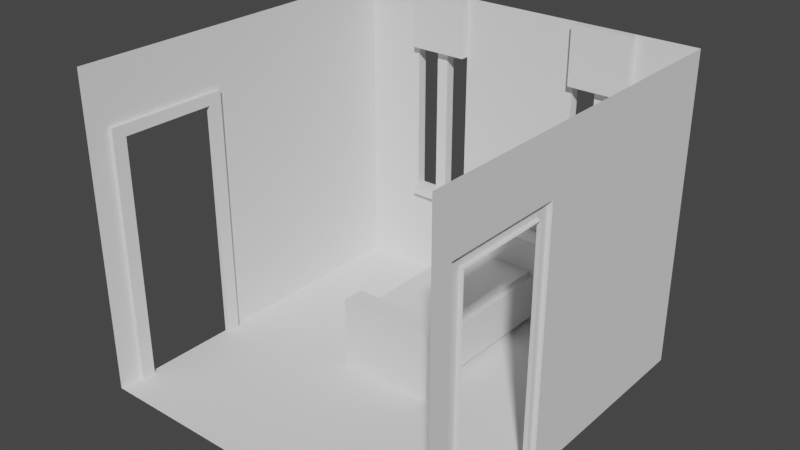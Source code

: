 # Source: test_room.blend  (saved by Blender 2.93.21; exported with 4.5.12 LTS)
import bpy
from mathutils import Matrix  # noqa: F401  (used for matrix-valued properties, if any)

bpy.ops.wm.read_factory_settings(use_empty=True)
scene = bpy.context.scene
scene.name = 'Scene'

# ---- collections
col_collection = bpy.data.collections.new('Collection'); scene.collection.children.link(col_collection)

# ---- world
world_world = bpy.data.worlds.new('World'); scene.world = world_world
world_world.use_nodes = True; world_world.node_tree.nodes.clear()
_N = world_world.node_tree.nodes; _L = world_world.node_tree.links
n0 = _N.new('ShaderNodeOutputWorld'); n0.name = 'World Output'; n0.location = (300, 300)
n1 = _N.new('ShaderNodeBackground'); n1.name = 'Background'; n1.location = (10, 300)
n1.inputs[0].default_value = (0.05088, 0.05088, 0.05088, 1.0)
_L.new(n1.outputs[0], n0.inputs[0])
n0.is_active_output = True
world_world.color = (0.05088, 0.05088, 0.05088)
world_world.use_sun_shadow = False
world_world.sun_shadow_jitter_overblur = 0.0

# ---- meshes
me_cube_004 = bpy.data.meshes.new('Cube.004')
me_cube_004.from_pydata([(-0.54, -0.1237, 2.98e-07), (-0.54, -0.1237, 0.78), (-0.54, 0.1237, 2.98e-07), (-0.54, 0.1237, 0.78), (0.54, -0.1237, 2.98e-07), (0.54, -0.1237, 0.78), (0.54, 0.1237, 2.98e-07), (0.54, 0.1237, 0.78), (-0.5, -0.1067, 0.06831), (-0.5, -0.1067, 0.5883), (-0.5, 1.993, 0.06831), (-0.5, 1.993, 0.5883), (0.5, -0.1067, 0.06831), (0.5, -0.1067, 0.5883), (0.5, 1.993, 0.06831), (0.5, 1.993, 0.5883), (-0.4441, -0.05665, 0.1389), (-0.4441, -0.05665, 0.6365), (-0.4441, 1.943, 0.1389), (-0.4441, 1.943, 0.6365), (0.4441, -0.05665, 0.1389), (0.4441, -0.05665, 0.6365), (0.4441, 1.943, 0.1389), (0.4441, 1.943, 0.6365), (-0.58, 1.804, -5.364e-07), (-0.58, 1.804, 1.0), (-0.58, 2.052, -5.364e-07), (-0.58, 2.052, 1.0), (0.58, 1.804, -5.364e-07), (0.58, 1.804, 1.0), (0.58, 2.052, -5.364e-07), (0.58, 2.052, 1.0), (-2.0, -1.942, -5.96e-08), (2.0, -1.942, -5.96e-08), (-2.0, 2.058, -5.96e-08), (2.0, 2.058, -5.96e-08), (-2.0, -1.942, -5.96e-08), (2.0, -1.942, -5.96e-08), (-2.0, 2.058, -5.96e-08), (2.0, 2.058, -5.96e-08), (-2.0, -1.942, 3.447), (2.0, -1.942, 3.447), (-2.0, 2.058, 3.447), (2.0, 2.058, 3.447), (-2.0, -1.942, 3.447), (2.0, -1.942, 3.447), (-2.0, 2.058, 3.447), (2.0, 2.058, 3.447), (-1.333, -1.942, -5.96e-08), (-0.6662, -1.942, -5.96e-08), (0.0005064, -1.942, -5.96e-08), (0.6672, -1.942, -5.96e-08), (1.334, -1.942, -5.96e-08), (1.334, 2.058, -5.96e-08), (0.6672, 2.058, -5.96e-08), (0.0005063, 2.058, -5.96e-08), (-0.6662, 2.058, -5.96e-08), (-1.333, 2.058, -5.96e-08), (1.334, 2.058, -5.96e-08), (0.6672, 2.058, -5.96e-08), (0.0005063, 2.058, -5.96e-08), (-0.6662, 2.058, -5.96e-08), (-1.333, 2.058, -5.96e-08), (1.334, 2.058, 3.447), (0.6672, 2.058, 3.447), (0.0005063, 2.058, 3.447), (-0.6662, 2.058, 3.447), (-1.333, 2.058, 3.447), (1.334, 2.058, 3.447), (0.6672, 2.058, 3.447), (0.0005063, 2.058, 3.447), (-0.6662, 2.058, 3.447), (-1.333, 2.058, 3.447), (-2.0, 2.058, 2.796), (-2.0, 2.058, 1.934), (-2.0, 2.058, 1.072), (2.0, 2.058, 1.072), (2.0, 2.058, 1.934), (2.0, 2.058, 2.796), (2.0, -1.942, 1.072), (2.0, -1.942, 1.934), (2.0, -1.942, 2.796), (-2.0, -1.942, 2.796), (-2.0, -1.942, 1.934), (-2.0, -1.942, 1.072), (-1.333, 2.058, 1.072), (-1.333, 2.058, 1.934), (-1.333, 2.058, 2.796), (-0.6662, 2.058, 1.072), (-0.6662, 2.058, 1.934), (-0.6662, 2.058, 2.796), (0.0005063, 2.058, 1.072), (0.0005063, 2.058, 1.934), (0.0005063, 2.058, 2.796), (0.6672, 2.058, 1.072), (0.6672, 2.058, 1.934), (0.6672, 2.058, 2.796), (1.334, 2.058, 1.072), (1.334, 2.058, 1.934), (1.334, 2.058, 2.796), (-1.202, -1.942, -5.96e-08), (-1.069, -1.942, -5.96e-08), (-0.9355, -1.942, -5.96e-08), (-0.8022, -1.942, -5.96e-08), (-0.8022, 2.058, -5.96e-08), (-0.9355, 2.058, -5.96e-08), (-1.069, 2.058, -5.96e-08), (-1.202, 2.058, -5.96e-08), (-0.8022, 2.058, -5.96e-08), (-0.9355, 2.058, -5.96e-08), (-1.069, 2.058, -5.96e-08), (-1.202, 2.058, -5.96e-08), (-0.8022, 2.058, 3.447), (-0.9355, 2.058, 3.447), (-1.069, 2.058, 3.447), (-1.202, 2.058, 3.447), (-0.8022, 2.058, 3.447), (-0.9355, 2.058, 3.447), (-1.069, 2.058, 3.447), (-1.202, 2.058, 3.447), (-0.8022, 2.058, 1.072), (-0.9355, 2.058, 1.072), (-1.069, 2.058, 1.072), (-1.202, 2.058, 1.072), (2.0, -1.942, 0.9821), (-0.9355, 2.058, 1.934), (-1.069, 2.058, 1.934), (2.0, 2.058, 0.9821), (-0.8022, 2.058, 2.796), (-0.9355, 2.058, 2.796), (-1.069, 2.058, 2.796), (-1.202, 2.058, 2.796), (0.8005, -1.942, -5.96e-08), (0.9338, -1.942, -5.96e-08), (1.067, -1.942, -5.96e-08), (1.201, -1.942, -5.96e-08), (1.201, 2.058, -5.96e-08), (1.067, 2.058, -5.96e-08), (0.9338, 2.058, -5.96e-08), (0.8005, 2.058, -5.96e-08), (1.201, 2.058, -5.96e-08), (1.067, 2.058, -5.96e-08), (0.9338, 2.058, -5.96e-08), (0.8005, 2.058, -5.96e-08), (1.201, 2.058, 3.447), (1.067, 2.058, 3.447), (0.9338, 2.058, 3.447), (0.8005, 2.058, 3.447), (1.201, 2.058, 3.447), (1.067, 2.058, 3.447), (0.9338, 2.058, 3.447), (0.8005, 2.058, 3.447), (1.201, 2.058, 1.072), (1.067, 2.058, 1.072), (0.9338, 2.058, 1.072), (0.8005, 2.058, 1.072), (-2.0, -1.942, 0.9821), (1.067, 2.058, 1.934), (0.9338, 2.058, 1.934), (-2.0, 2.058, 0.9821), (1.201, 2.058, 2.796), (1.067, 2.058, 2.796), (0.9338, 2.058, 2.796), (0.8005, 2.058, 2.796), (-1.333, 2.171, 1.072), (-1.333, 2.171, 1.934), (-1.333, 2.171, 2.796), (-0.6662, 2.171, 1.072), (-0.6662, 2.171, 1.934), (-0.6662, 2.171, 2.796), (0.6672, 2.171, 1.072), (0.6672, 2.171, 1.934), (0.6672, 2.171, 2.796), (1.334, 2.171, 1.072), (1.334, 2.171, 1.934), (1.334, 2.171, 2.796), (0.8005, 2.171, 1.072), (-0.6662, 1.959, 2.796), (0.8005, 2.171, 2.796), (-1.202, 2.171, 1.072), (0.6672, 1.959, 3.447), (-1.202, 2.171, 2.796), (-0.8022, 2.171, 1.072), (-0.9355, 2.171, 1.072), (-1.069, 2.171, 1.072), (-1.333, 1.959, 3.447), (-0.9355, 2.171, 1.934), (-1.069, 2.171, 1.934), (-0.8022, 2.171, 2.796), (-0.9355, 2.171, 2.796), (-1.069, 2.171, 2.796), (1.201, 2.171, 1.072), (1.067, 2.171, 1.072), (0.9338, 2.171, 1.072), (0.6672, 1.959, 2.796), (1.067, 2.171, 1.934), (0.9338, 2.171, 1.934), (1.201, 2.171, 2.796), (1.067, 2.171, 2.796), (0.9338, 2.171, 2.796), (-1.333, 2.058, 0.9821), (-0.6662, 2.058, 0.9821), (0.0005063, 2.058, 0.9821), (0.6672, 2.058, 0.9821), (1.334, 2.058, 0.9821), (-1.202, 2.058, 0.9821), (-1.069, 2.058, 0.9821), (-0.9355, 2.058, 0.9821), (-0.8022, 2.058, 0.9821), (0.8005, 2.058, 0.9821), (0.9338, 2.058, 0.9821), (1.067, 2.058, 0.9821), (1.201, 2.058, 0.9821), (-1.333, 2.058, 1.072), (-0.6662, 2.058, 1.072), (0.6672, 2.058, 1.072), (1.334, 2.058, 1.072), (-0.8022, 2.058, 1.072), (-0.9355, 2.058, 1.072), (-1.069, 2.058, 1.072), (-1.202, 2.058, 1.072), (1.201, 2.058, 1.072), (1.067, 2.058, 1.072), (0.9338, 2.058, 1.072), (0.8005, 2.058, 1.072), (-1.333, 2.058, 0.9821), (-0.6662, 2.058, 0.9821), (0.6672, 2.058, 0.9821), (1.334, 2.058, 0.9821), (-1.202, 2.058, 0.9821), (-1.069, 2.058, 0.9821), (-0.9355, 2.058, 0.9821), (-0.8022, 2.058, 0.9821), (0.8005, 2.058, 0.9821), (0.9338, 2.058, 0.9821), (1.067, 2.058, 0.9821), (1.201, 2.058, 0.9821), (-1.333, 1.977, 0.9821), (-1.333, 1.977, 1.072), (-0.6662, 1.977, 0.9821), (-0.6662, 1.977, 1.072), (0.6672, 1.977, 0.9821), (0.6672, 1.977, 1.072), (1.334, 1.977, 0.9821), (1.334, 1.977, 1.072), (0.8005, 1.977, 1.072), (-1.202, 1.977, 1.072), (-0.8022, 1.977, 1.072), (-0.9355, 1.977, 1.072), (-1.069, 1.977, 1.072), (-1.202, 1.977, 0.9821), (-1.069, 1.977, 0.9821), (-0.9355, 1.977, 0.9821), (-0.8022, 1.977, 0.9821), (1.201, 1.977, 1.072), (1.067, 1.977, 1.072), (0.9338, 1.977, 1.072), (0.8005, 1.977, 0.9821), (0.9338, 1.977, 0.9821), (1.067, 1.977, 0.9821), (1.201, 1.977, 0.9821), (-0.9355, 2.058, 1.072), (-1.069, 2.058, 1.072), (-0.9355, 2.058, 1.934), (-1.069, 2.058, 1.934), (-0.9355, 2.058, 2.796), (-1.069, 2.058, 2.796), (1.067, 2.058, 1.072), (0.9338, 2.058, 1.072), (1.067, 2.058, 1.934), (0.9338, 2.058, 1.934), (1.067, 2.058, 2.796), (0.9338, 2.058, 2.796), (1.067, 2.171, 2.796), (1.067, 2.058, 2.796), (1.067, 2.058, 1.934), (1.067, 2.171, 1.934), (0.9338, 2.171, 1.934), (0.9338, 2.058, 1.934), (-1.069, 2.058, 1.934), (-1.069, 2.058, 2.796), (-0.9355, 2.058, 1.934), (-0.9355, 2.058, 2.796), (-1.069, 2.058, 1.072), (-0.9355, 2.058, 1.072), (-0.9355, 2.171, 1.934), (-0.9355, 2.171, 1.072), (0.9338, 2.171, 2.796), (0.9338, 2.058, 2.796), (-1.069, 2.171, 1.934), (0.9338, 2.058, 1.072), (1.067, 2.058, 1.072), (-1.069, 2.171, 1.072), (-1.069, 2.171, 2.796), (-0.9355, 2.171, 2.796), (0.9338, 2.171, 1.072), (1.067, 2.171, 1.072), (-0.9355, 2.058, 1.072), (-1.069, 2.058, 1.072), (-0.9355, 2.058, 1.934), (-1.069, 2.058, 1.934), (-0.9355, 2.058, 2.796), (-1.069, 2.058, 2.796), (1.067, 2.058, 1.072), (0.9338, 2.058, 1.072), (1.067, 2.058, 1.934), (0.9338, 2.058, 1.934), (1.067, 2.058, 2.796), (0.9338, 2.058, 2.796), (-2.0, -0.366, -5.96e-08), (-2.0, -1.699, -5.96e-08), (2.0, -1.699, -5.96e-08), (2.0, -0.366, -5.96e-08), (-2.0, -0.366, -5.96e-08), (-2.0, -1.699, -5.96e-08), (2.0, -1.699, -5.96e-08), (2.0, -0.366, -5.96e-08), (-2.0, -0.366, 3.447), (-2.0, -1.699, 3.447), (2.0, -1.699, 3.447), (2.0, -0.366, 3.447), (-2.0, -0.366, 3.447), (-2.0, -1.699, 3.447), (2.0, -1.699, 3.447), (2.0, -0.366, 3.447), (-1.333, -1.699, -5.96e-08), (-1.333, -0.366, -5.96e-08), (-0.6662, -1.699, -5.96e-08), (-0.6662, -0.366, -5.96e-08), (0.0005064, -1.699, -5.96e-08), (0.0005063, -0.366, -5.96e-08), (0.6672, -1.699, -5.96e-08), (0.6672, -0.366, -5.96e-08), (1.334, -1.699, -5.96e-08), (1.334, -0.366, -5.96e-08), (-2.0, -0.366, 1.072), (-2.0, -1.699, 1.072), (-2.0, -0.366, 1.934), (-2.0, -1.699, 1.934), (-2.0, -0.366, 2.796), (-2.0, -1.699, 2.796), (2.0, -1.699, 1.072), (2.0, -0.366, 1.072), (2.0, -1.699, 1.934), (2.0, -0.366, 1.934), (2.0, -1.699, 2.796), (2.0, -0.366, 2.796), (-1.202, -1.699, -5.96e-08), (-1.202, -0.366, -5.96e-08), (-1.069, -1.699, -5.96e-08), (-1.069, -0.366, -5.96e-08), (-0.9355, -1.699, -5.96e-08), (-0.9355, -0.366, -5.96e-08), (-0.8022, -1.699, -5.96e-08), (-0.8022, -0.366, -5.96e-08), (0.8005, -1.699, -5.96e-08), (0.8005, -0.366, -5.96e-08), (0.9338, -1.699, -5.96e-08), (0.9338, -0.366, -5.96e-08), (1.067, -1.699, -5.96e-08), (1.067, -0.366, -5.96e-08), (1.201, -1.699, -5.96e-08), (1.201, -0.366, -5.96e-08), (2.0, -1.699, 0.9821), (2.0, -0.366, 0.9821), (-2.0, -0.366, 0.9821), (-2.0, -1.699, 0.9821), (-2.0, -0.5142, -5.96e-08), (-2.0, -0.6623, -5.96e-08), (-2.0, -0.8105, -5.96e-08), (-2.0, -0.9586, -5.96e-08), (-2.0, -1.107, -5.96e-08), (-2.0, -1.255, -5.96e-08), (-2.0, -1.403, -5.96e-08), (-2.0, -1.551, -5.96e-08), (2.0, -1.551, -5.96e-08), (2.0, -1.403, -5.96e-08), (2.0, -1.255, -5.96e-08), (2.0, -1.107, -5.96e-08), (2.0, -0.9586, -5.96e-08), (2.0, -0.8105, -5.96e-08), (2.0, -0.6623, -5.96e-08), (2.0, -0.5142, -5.96e-08), (-2.0, -0.5142, -5.96e-08), (-2.0, -0.6623, -5.96e-08), (-2.0, -0.8105, -5.96e-08), (-2.0, -0.9586, -5.96e-08), (-2.0, -1.107, -5.96e-08), (-2.0, -1.255, -5.96e-08), (-2.0, -1.403, -5.96e-08), (-2.0, -1.551, -5.96e-08), (2.0, -1.551, -5.96e-08), (2.0, -1.403, -5.96e-08), (2.0, -1.255, -5.96e-08), (2.0, -1.107, -5.96e-08), (2.0, -0.9586, -5.96e-08), (2.0, -0.8105, -5.96e-08), (2.0, -0.6623, -5.96e-08), (2.0, -0.5142, -5.96e-08), (-2.0, -0.5142, 3.447), (-2.0, -0.6623, 3.447), (-2.0, -0.8105, 3.447), (-2.0, -0.9586, 3.447), (-2.0, -1.107, 3.447), (-2.0, -1.255, 3.447), (-2.0, -1.403, 3.447), (-2.0, -1.551, 3.447), (2.0, -1.551, 3.447), (2.0, -1.403, 3.447), (2.0, -1.255, 3.447), (2.0, -1.107, 3.447), (2.0, -0.9586, 3.447), (2.0, -0.8105, 3.447), (2.0, -0.6623, 3.447), (2.0, -0.5142, 3.447), (-2.0, -0.5142, 3.447), (-2.0, -0.6623, 3.447), (-2.0, -0.8105, 3.447), (-2.0, -0.9586, 3.447), (-2.0, -1.107, 3.447), (-2.0, -1.255, 3.447), (-2.0, -1.403, 3.447), (-2.0, -1.551, 3.447), (2.0, -1.551, 3.447), (2.0, -1.403, 3.447), (2.0, -1.255, 3.447), (2.0, -1.107, 3.447), (2.0, -0.9586, 3.447), (2.0, -0.8105, 3.447), (2.0, -0.6623, 3.447), (2.0, -0.5142, 3.447), (-1.333, -1.551, -5.96e-08), (-1.333, -1.403, -5.96e-08), (-1.333, -1.255, -5.96e-08), (-1.333, -1.107, -5.96e-08), (-1.333, -0.9586, -5.96e-08), (-1.333, -0.8105, -5.96e-08), (-1.333, -0.6623, -5.96e-08), (-1.333, -0.5142, -5.96e-08), (-0.6662, -1.551, -5.96e-08), (-0.6662, -1.403, -5.96e-08), (-0.6662, -1.255, -5.96e-08), (-0.6662, -1.107, -5.96e-08), (-0.6662, -0.9586, -5.96e-08), (-0.6662, -0.8105, -5.96e-08), (-0.6662, -0.6623, -5.96e-08), (-0.6662, -0.5142, -5.96e-08), (0.0005064, -1.551, -5.96e-08), (0.0005064, -1.403, -5.96e-08), (0.0005063, -1.255, -5.96e-08), (0.0005063, -1.107, -5.96e-08), (0.0005063, -0.9586, -5.96e-08), (0.0005063, -0.8105, -5.96e-08), (0.0005063, -0.6623, -5.96e-08), (0.0005063, -0.5142, -5.96e-08), (0.6672, -1.551, -5.96e-08), (0.6672, -1.403, -5.96e-08), (0.6672, -1.255, -5.96e-08), (0.6672, -1.107, -5.96e-08), (0.6672, -0.9586, -5.96e-08), (0.6672, -0.8105, -5.96e-08), (0.6672, -0.6623, -5.96e-08), (0.6672, -0.5142, -5.96e-08), (1.334, -1.551, -5.96e-08), (1.334, -1.403, -5.96e-08), (1.334, -1.255, -5.96e-08), (1.334, -1.107, -5.96e-08), (1.334, -0.9586, -5.96e-08), (1.334, -0.8105, -5.96e-08), (1.334, -0.6623, -5.96e-08), (1.334, -0.5142, -5.96e-08), (-2.0, -0.5142, 1.072), (-2.0, -1.551, 1.072), (-2.0, -0.5142, 1.934), (-2.0, -1.551, 1.934), (-2.0, -0.5142, 2.796), (-2.0, -0.6623, 2.796), (-2.0, -0.8105, 2.796), (-2.0, -0.9586, 2.796), (-2.0, -1.107, 2.796), (-2.0, -1.255, 2.796), (-2.0, -1.403, 2.796), (-2.0, -1.551, 2.796), (2.0, -1.551, 1.072), (2.0, -0.5142, 1.072), (2.0, -1.551, 1.934), (2.0, -0.5142, 1.934), (2.0, -1.551, 2.796), (2.0, -1.403, 2.796), (2.0, -1.255, 2.796), (2.0, -1.107, 2.796), (2.0, -0.9586, 2.796), (2.0, -0.8105, 2.796), (2.0, -0.6623, 2.796), (2.0, -0.5142, 2.796), (-1.202, -1.551, -5.96e-08), (-1.202, -1.403, -5.96e-08), (-1.202, -1.255, -5.96e-08), (-1.202, -1.107, -5.96e-08), (-1.202, -0.9586, -5.96e-08), (-1.202, -0.8105, -5.96e-08), (-1.202, -0.6623, -5.96e-08), (-1.202, -0.5142, -5.96e-08), (-1.069, -1.551, -5.96e-08), (-1.069, -1.403, -5.96e-08), (-1.069, -1.255, -5.96e-08), (-1.069, -1.107, -5.96e-08), (-1.069, -0.9586, -5.96e-08), (-1.069, -0.8105, -5.96e-08), (-1.069, -0.6623, -5.96e-08), (-1.069, -0.5142, -5.96e-08), (-0.9355, -1.551, -5.96e-08), (-0.9355, -1.403, -5.96e-08), (-0.9355, -1.255, -5.96e-08), (-0.9355, -1.107, -5.96e-08), (-0.9355, -0.9586, -5.96e-08), (-0.9355, -0.8105, -5.96e-08), (-0.9355, -0.6623, -5.96e-08), (-0.9355, -0.5142, -5.96e-08), (-0.8022, -1.551, -5.96e-08), (-0.8022, -1.403, -5.96e-08), (-0.8022, -1.255, -5.96e-08), (-0.8022, -1.107, -5.96e-08), (-0.8022, -0.9586, -5.96e-08), (-0.8022, -0.8105, -5.96e-08), (-0.8022, -0.6623, -5.96e-08), (-0.8022, -0.5142, -5.96e-08), (0.8005, -1.551, -5.96e-08), (0.8005, -1.403, -5.96e-08), (0.8005, -1.255, -5.96e-08), (0.8005, -1.107, -5.96e-08), (0.8005, -0.9586, -5.96e-08), (0.8005, -0.8105, -5.96e-08), (0.8005, -0.6623, -5.96e-08), (0.8005, -0.5142, -5.96e-08), (0.9338, -1.551, -5.96e-08), (0.9338, -1.403, -5.96e-08), (0.9338, -1.255, -5.96e-08), (0.9338, -1.107, -5.96e-08), (0.9338, -0.9586, -5.96e-08), (0.9338, -0.8105, -5.96e-08), (0.9338, -0.6623, -5.96e-08), (0.9338, -0.5142, -5.96e-08), (1.067, -1.551, -5.96e-08), (1.067, -1.403, -5.96e-08), (1.067, -1.255, -5.96e-08), (1.067, -1.107, -5.96e-08), (1.067, -0.9586, -5.96e-08), (1.067, -0.8105, -5.96e-08), (1.067, -0.6623, -5.96e-08), (1.067, -0.5142, -5.96e-08), (1.201, -1.551, -5.96e-08), (1.201, -1.403, -5.96e-08), (1.201, -1.255, -5.96e-08), (1.201, -1.107, -5.96e-08), (1.201, -0.9586, -5.96e-08), (1.201, -0.8105, -5.96e-08), (1.201, -0.6623, -5.96e-08), (1.201, -0.5142, -5.96e-08), (2.0, -1.551, 0.9821), (2.0, -0.5142, 0.9821), (-2.0, -0.5142, 0.9821), (-2.0, -1.551, 0.9821), (-2.0, 2.058, 2.672), (2.0, 2.058, 2.672), (2.0, -1.942, 2.672), (-2.0, -1.942, 2.672), (-1.333, 2.058, 2.672), (-0.6662, 2.058, 2.672), (0.0005063, 2.058, 2.672), (0.6672, 2.058, 2.672), (1.334, 2.058, 2.672), (-1.069, 2.058, 2.672), (-0.9355, 2.058, 2.672), (0.9338, 2.058, 2.672), (1.067, 2.058, 2.672), (-1.333, 2.171, 2.672), (-0.6662, 2.171, 2.672), (0.6672, 2.171, 2.672), (1.334, 2.171, 2.672), (0.8005, 1.959, 3.447), (-1.069, 2.171, 2.672), (-0.9355, 2.171, 2.672), (-1.202, 1.959, 3.447), (-1.333, 1.959, 2.796), (0.9338, 2.171, 2.672), (1.067, 2.171, 2.672), (-0.6662, 1.959, 3.447), (-1.069, 2.058, 2.672), (-0.9355, 2.058, 2.672), (0.9338, 2.058, 2.672), (1.067, 2.058, 2.672), (-1.069, 2.058, 2.672), (-0.9355, 2.058, 2.672), (0.9338, 2.058, 2.672), (1.067, 2.058, 2.672), (-1.069, 2.171, 2.672), (-0.9355, 2.171, 2.672), (0.9338, 2.171, 2.672), (1.067, 2.171, 2.672), (-1.069, 2.058, 2.672), (-0.9355, 2.058, 2.672), (0.9338, 2.058, 2.672), (1.067, 2.058, 2.672), (2.0, -0.366, 2.672), (2.0, -1.699, 2.672), (-2.0, -1.699, 2.672), (-2.0, -0.366, 2.672), (-2.0, -1.551, 2.672), (-2.0, -1.403, 2.672), (-2.0, -1.255, 2.672), (-2.0, -1.107, 2.672), (-2.0, -0.9586, 2.672), (-2.0, -0.8105, 2.672), (-2.0, -0.6623, 2.672), (-2.0, -0.5142, 2.672), (2.0, -0.5142, 2.672), (2.0, -0.6623, 2.672), (2.0, -0.8105, 2.672), (2.0, -0.9586, 2.672), (2.0, -1.107, 2.672), (2.0, -1.255, 2.672), (2.0, -1.403, 2.672), (2.0, -1.551, 2.672), (-1.951, -1.551, -5.96e-08), (-1.951, -1.699, -5.96e-08), (-1.951, -1.551, 1.072), (-1.951, -1.699, 1.072), (-1.951, -1.551, 1.934), (-1.951, -1.699, 1.934), (-1.951, -1.551, 2.796), (-1.951, -1.699, 2.796), (-1.951, -1.551, 0.9821), (-1.951, -1.699, 0.9821), (-1.951, -0.366, -5.96e-08), (-1.951, -0.366, 0.9821), (-1.951, -1.699, 2.672), (-1.951, -0.366, 2.672), (-1.951, -0.366, 2.796), (-1.951, -0.366, 1.072), (-1.951, -0.366, 1.934), (-1.951, -0.5142, -5.96e-08), (-1.951, -0.5142, 1.072), (-1.951, -0.5142, 1.934), (-1.951, -0.5142, 2.796), (-1.951, -0.6623, 2.796), (-1.951, -0.8105, 2.796), (-1.951, -0.9586, 2.796), (-1.951, -1.107, 2.796), (-1.951, -1.255, 2.796), (-1.951, -1.403, 2.796), (-1.951, -0.5142, 0.9821), (-1.951, -1.551, 2.672), (-1.951, -1.403, 2.672), (-1.951, -1.255, 2.672), (-1.951, -1.107, 2.672), (-1.951, -0.9586, 2.672), (-1.951, -0.8105, 2.672), (-1.951, -0.6623, 2.672), (-1.951, -0.5142, 2.672), (1.955, -0.5142, -5.96e-08), (1.955, -0.366, -5.96e-08), (1.955, -0.5142, 1.072), (1.955, -0.366, 1.072), (1.955, -0.5142, 1.934), (1.955, -0.366, 1.934), (1.955, -0.5142, 2.796), (1.955, -0.366, 2.796), (1.955, -0.5142, 0.9821), (1.955, -0.366, 0.9821), (1.955, -1.699, -5.96e-08), (1.955, -1.699, 0.9821), (1.955, -0.366, 2.672), (1.955, -1.699, 2.672), (1.955, -1.699, 2.796), (1.955, -1.699, 1.072), (1.955, -1.699, 1.934), (1.955, -1.551, -5.96e-08), (1.955, -1.551, 1.072), (1.955, -1.551, 1.934), (1.955, -1.551, 2.796), (1.955, -1.403, 2.796), (1.955, -1.255, 2.796), (1.955, -1.107, 2.796), (1.955, -0.9586, 2.796), (1.955, -0.8105, 2.796), (1.955, -0.6623, 2.796), (1.955, -1.551, 0.9821), (1.955, -0.5142, 2.672), (1.955, -0.6623, 2.672), (1.955, -0.8105, 2.672), (1.955, -0.9586, 2.672), (1.955, -1.107, 2.672), (1.955, -1.255, 2.672), (1.955, -1.403, 2.672), (1.955, -1.551, 2.672), (-2.0, -0.5142, -5.96e-08), (-2.0, -0.6623, -5.96e-08), (-2.0, -0.8105, -5.96e-08), (-2.0, -0.9586, -5.96e-08), (-2.0, -1.107, -5.96e-08), (-2.0, -1.255, -5.96e-08), (-2.0, -1.403, -5.96e-08), (-2.0, -1.551, -5.96e-08), (-2.0, -0.5142, 1.072), (0.9338, 1.959, 2.796), (1.067, 1.959, 2.796), (1.201, 1.959, 2.796), (0.9338, 1.959, 3.447), (-2.0, -1.551, 1.072), (-2.0, -0.5142, 1.934), (1.067, 1.959, 3.447), (1.201, 1.959, 3.447), (-1.069, 1.959, 2.796), (-0.9355, 1.959, 2.796), (-0.8022, 1.959, 2.796), (-1.069, 1.959, 3.447), (-2.0, -1.551, 1.934), (-2.0, -0.5142, 0.9821), (-0.9355, 1.959, 3.447), (-0.8022, 1.959, 3.447), (-1.202, 1.959, 2.796), (0.8005, 1.959, 2.796), (1.334, 1.959, 3.447), (1.334, 1.959, 2.796), (-2.0, -1.551, 0.9821), (-2.0, -1.551, 2.672), (-2.0, -1.403, 2.672), (-2.0, -1.255, 2.672), (-2.0, -1.107, 2.672), (-2.0, -0.9586, 2.672), (-2.0, -0.8105, 2.672), (-2.0, -0.6623, 2.672), (-2.0, -0.5142, 2.672), (-2.0, -0.5142, -5.96e-08), (-2.0, -0.6623, -5.96e-08), (-2.0, -0.8105, -5.96e-08), (-2.0, -0.9586, -5.96e-08), (-2.0, -1.107, -5.96e-08), (-2.0, -1.255, -5.96e-08), (-2.0, -1.403, -5.96e-08), (-2.0, -1.551, -5.96e-08), (-2.0, -0.5142, 1.072), (-2.0, -1.551, 1.072), (-2.0, -0.5142, 1.934), (-2.0, -1.551, 1.934), (-2.0, -0.5142, 0.9821), (-2.0, -1.551, 0.9821), (-2.0, -1.551, 2.672), (-2.0, -1.403, 2.672), (-2.0, -1.255, 2.672), (-2.0, -1.107, 2.672), (-2.0, -0.9586, 2.672), (-2.0, -0.8105, 2.672), (-2.0, -0.6623, 2.672), (-2.0, -0.5142, 2.672)], [], [(0, 1, 3, 2), (2, 3, 7, 6), (6, 7, 5, 4), (4, 5, 1, 0), (2, 6, 4, 0), (7, 3, 1, 5), (8, 9, 11, 10), (10, 11, 15, 14), (14, 15, 13, 12), (12, 13, 9, 8), (10, 14, 12, 8), (15, 11, 9, 13), (16, 17, 19, 18), (18, 19, 23, 22), (22, 23, 21, 20), (20, 21, 17, 16), (18, 22, 20, 16), (23, 19, 17, 21), (24, 25, 27, 26), (26, 27, 31, 30), (30, 31, 29, 28), (28, 29, 25, 24), (26, 30, 28, 24), (31, 27, 25, 29), (334, 312, 35, 53), (53, 35, 39, 58), (311, 33, 37, 315), (309, 34, 38, 313), (99, 78, 43, 63), (345, 81, 41, 319), (339, 73, 42, 317), (63, 43, 47, 68), (319, 41, 45, 323), (317, 42, 46, 321), (42, 67, 72, 46), (112, 66, 71, 116), (66, 65, 70, 71), (65, 64, 69, 70), (144, 63, 68, 148), (73, 87, 67, 42), (64, 96, 194, 180), (90, 93, 65, 66), (93, 96, 64, 65), (161, 160, 707, 706), (34, 57, 62, 38), (104, 56, 61, 108), (56, 55, 60, 61), (55, 54, 59, 60), (136, 53, 58, 140), (309, 326, 57, 34), (354, 328, 56, 104), (328, 330, 55, 56), (330, 332, 54, 55), (362, 334, 53, 136), (128, 129, 189, 188), (571, 99, 175, 579), (202, 203, 94, 91), (91, 94, 95, 92), (569, 570, 96, 93), (201, 202, 91, 88), (88, 91, 92, 89), (568, 569, 93, 90), (90, 128, 188, 169), (97, 98, 174, 173), (159, 200, 85, 75), (75, 85, 86, 74), (563, 567, 87, 73), (365, 159, 75, 335), (335, 75, 74, 337), (607, 563, 73, 339), (363, 124, 79, 341), (341, 79, 80, 343), (605, 565, 81, 345), (204, 127, 76, 97), (97, 76, 77, 98), (571, 564, 78, 99), (153, 152, 191, 192), (131, 87, 166, 181), (572, 126, 264, 588), (588, 264, 300, 600), (152, 97, 173, 191), (265, 266, 302, 301), (153, 157, 269, 267), (570, 95, 171, 578), (326, 348, 107, 57), (348, 350, 106, 107), (350, 352, 105, 106), (352, 354, 104, 105), (57, 107, 111, 62), (107, 106, 110, 111), (106, 105, 109, 110), (105, 104, 108, 109), (145, 146, 708, 711), (160, 99, 724, 707), (144, 145, 711, 712), (87, 131, 721, 584), (67, 115, 119, 72), (115, 114, 118, 119), (114, 113, 117, 118), (113, 112, 116, 117), (85, 123, 179, 164), (95, 94, 170, 171), (122, 121, 261, 262), (198, 161, 274, 273), (162, 163, 178, 199), (582, 189, 294, 597), (575, 161, 271, 591), (123, 122, 184, 179), (332, 356, 139, 54), (356, 358, 138, 139), (358, 360, 137, 138), (360, 362, 136, 137), (54, 139, 143, 59), (139, 138, 142, 143), (138, 137, 141, 142), (137, 136, 140, 141), (90, 66, 587, 177), (147, 64, 180, 580), (131, 130, 713, 721), (63, 144, 712, 723), (64, 147, 151, 69), (147, 146, 150, 151), (146, 145, 149, 150), (145, 144, 148, 149), (67, 87, 584, 185), (130, 129, 714, 713), (115, 67, 185, 583), (146, 147, 580, 708), (714, 715, 720, 719), (713, 714, 719, 716), (706, 707, 712, 711), (721, 713, 716, 583), (584, 721, 583, 185), (705, 706, 711, 708), (128, 90, 177, 715), (112, 113, 719, 720), (114, 115, 583, 716), (163, 162, 705, 722), (66, 112, 720, 587), (96, 163, 722, 194), (86, 85, 164, 165), (155, 154, 193, 176), (94, 155, 176, 170), (162, 199, 287, 288), (567, 86, 165, 576), (262, 261, 297, 298), (130, 131, 181, 190), (163, 96, 172, 178), (88, 89, 168, 167), (581, 187, 289, 596), (568, 90, 169, 577), (120, 88, 167, 182), (267, 269, 305, 303), (99, 160, 197, 175), (121, 120, 182, 183), (160, 161, 198, 197), (141, 140, 212, 211), (142, 141, 211, 210), (143, 142, 210, 209), (59, 143, 209, 203), (109, 108, 208, 207), (110, 109, 207, 206), (111, 110, 206, 205), (62, 111, 205, 200), (58, 39, 127, 204), (315, 37, 124, 363), (313, 38, 159, 365), (38, 62, 200, 159), (108, 61, 201, 208), (61, 60, 202, 201), (60, 59, 203, 202), (140, 58, 204, 212), (236, 221, 216, 228), (232, 217, 214, 226), (225, 213, 220, 229), (229, 220, 219, 230), (230, 219, 218, 231), (231, 218, 217, 232), (227, 215, 224, 233), (233, 224, 223, 234), (234, 223, 222, 235), (235, 222, 221, 236), (260, 243, 244, 254), (253, 239, 240, 247), (237, 250, 246, 238), (250, 251, 249, 246), (251, 252, 248, 249), (252, 253, 247, 248), (241, 257, 245, 242), (257, 258, 256, 245), (258, 259, 255, 256), (259, 260, 254, 255), (231, 232, 253, 252), (224, 215, 242, 245), (230, 231, 252, 251), (220, 213, 238, 246), (229, 230, 251, 250), (214, 217, 247, 240), (216, 221, 254, 244), (225, 229, 250, 237), (217, 218, 248, 247), (235, 236, 260, 259), (213, 225, 237, 238), (221, 222, 255, 254), (232, 226, 239, 253), (218, 219, 249, 248), (234, 235, 259, 258), (226, 214, 240, 239), (222, 223, 256, 255), (236, 228, 243, 260), (219, 220, 246, 249), (233, 234, 258, 257), (215, 227, 241, 242), (223, 224, 245, 256), (227, 233, 257, 241), (228, 216, 244, 243), (184, 122, 283, 292), (153, 192, 296, 291), (270, 268, 304, 306), (121, 183, 286, 284), (129, 130, 266, 265), (126, 122, 262, 264), (154, 153, 267, 268), (573, 129, 265, 589), (574, 158, 270, 590), (121, 125, 263, 261), (161, 162, 272, 271), (158, 154, 268, 270), (595, 275, 276, 599), (594, 288, 287, 598), (281, 284, 286, 285), (283, 279, 289, 292), (290, 278, 277, 295), (275, 291, 296, 276), (592, 280, 293, 596), (593, 281, 285, 597), (600, 601, 301, 302), (298, 297, 299, 300), (602, 603, 307, 308), (304, 303, 305, 306), (585, 196, 277, 598), (187, 184, 292, 289), (589, 265, 301, 601), (189, 129, 282, 294), (572, 130, 280, 592), (586, 198, 273, 599), (183, 186, 285, 286), (264, 262, 298, 300), (573, 125, 281, 593), (261, 263, 299, 297), (193, 154, 290, 295), (574, 162, 288, 594), (268, 267, 303, 304), (196, 193, 295, 277), (575, 157, 275, 595), (130, 190, 293, 280), (122, 126, 279, 283), (192, 195, 276, 296), (271, 272, 308, 307), (125, 121, 284, 281), (590, 270, 306, 602), (154, 158, 278, 290), (591, 271, 307, 603), (157, 153, 291, 275), (36, 314, 366, 156), (340, 606, 636, 631), (39, 316, 364, 127), (341, 343, 676, 675), (134, 135, 361, 359), (550, 558, 362, 360), (133, 134, 359, 357), (542, 550, 360, 358), (132, 133, 357, 355), (534, 542, 358, 356), (51, 132, 355, 331), (462, 534, 356, 332), (102, 103, 353, 351), (518, 526, 354, 352), (101, 102, 351, 349), (510, 518, 352, 350), (100, 101, 349, 347), (502, 510, 350, 348), (48, 100, 347, 325), (438, 502, 348, 326), (564, 604, 346, 78), (623, 485, 679, 695), (76, 342, 344, 77), (344, 342, 663, 665), (127, 364, 342, 76), (485, 483, 678, 679), (566, 606, 340, 82), (608, 609, 653, 652), (84, 336, 338, 83), (473, 471, 642, 643), (156, 366, 336, 84), (609, 610, 654, 653), (135, 52, 333, 361), (558, 470, 334, 362), (50, 51, 331, 329), (454, 462, 332, 330), (49, 50, 329, 327), (446, 454, 330, 328), (103, 49, 327, 353), (526, 446, 328, 354), (32, 48, 325, 310), (367, 438, 326, 309), (40, 318, 322, 44), (399, 317, 321, 415), (43, 320, 324, 47), (407, 319, 323, 423), (82, 340, 318, 40), (475, 339, 317, 399), (78, 346, 320, 43), (487, 345, 319, 407), (32, 310, 314, 36), (367, 309, 313, 383), (35, 312, 316, 39), (375, 311, 315, 391), (52, 33, 311, 333), (470, 382, 312, 334), (333, 311, 375, 463), (463, 375, 376, 464), (464, 376, 377, 465), (465, 377, 378, 466), (466, 378, 379, 467), (467, 379, 380, 468), (468, 380, 381, 469), (469, 381, 382, 470), (312, 382, 398, 316), (382, 381, 397, 398), (381, 380, 396, 397), (380, 379, 395, 396), (379, 378, 394, 395), (378, 377, 393, 394), (377, 376, 392, 393), (376, 375, 391, 392), (310, 374, 390, 314), (374, 373, 389, 390), (373, 372, 388, 389), (372, 371, 387, 388), (371, 370, 386, 387), (370, 369, 385, 386), (369, 368, 384, 385), (368, 367, 383, 384), (346, 494, 414, 320), (494, 493, 413, 414), (493, 492, 412, 413), (492, 491, 411, 412), (491, 490, 410, 411), (490, 489, 409, 410), (489, 488, 408, 409), (488, 487, 407, 408), (340, 482, 406, 318), (482, 481, 405, 406), (481, 480, 404, 405), (480, 479, 403, 404), (479, 478, 402, 403), (478, 477, 401, 402), (477, 476, 400, 401), (476, 475, 399, 400), (320, 414, 430, 324), (414, 413, 429, 430), (413, 412, 428, 429), (412, 411, 427, 428), (411, 410, 426, 427), (410, 409, 425, 426), (409, 408, 424, 425), (408, 407, 423, 424), (318, 406, 422, 322), (406, 405, 421, 422), (405, 404, 420, 421), (404, 403, 419, 420), (403, 402, 418, 419), (402, 401, 417, 418), (401, 400, 416, 417), (400, 399, 415, 416), (310, 325, 431, 374), (374, 431, 432, 373), (373, 432, 433, 372), (372, 433, 434, 371), (371, 434, 435, 370), (370, 435, 436, 369), (369, 436, 437, 368), (368, 437, 438, 367), (353, 327, 439, 519), (519, 439, 440, 520), (520, 440, 441, 521), (521, 441, 442, 522), (522, 442, 443, 523), (523, 443, 444, 524), (524, 444, 445, 525), (525, 445, 446, 526), (327, 329, 447, 439), (439, 447, 448, 440), (440, 448, 449, 441), (441, 449, 450, 442), (442, 450, 451, 443), (443, 451, 452, 444), (444, 452, 453, 445), (445, 453, 454, 446), (329, 331, 455, 447), (447, 455, 456, 448), (448, 456, 457, 449), (449, 457, 458, 450), (450, 458, 459, 451), (451, 459, 460, 452), (452, 460, 461, 453), (453, 461, 462, 454), (361, 333, 463, 551), (551, 463, 464, 552), (552, 464, 465, 553), (553, 465, 466, 554), (554, 466, 467, 555), (555, 467, 468, 556), (556, 468, 469, 557), (557, 469, 470, 558), (562, 472, 626, 632), (481, 482, 630, 650), (610, 611, 655, 654), (390, 562, 632, 624), (480, 481, 650, 649), (611, 612, 656, 655), (474, 608, 652, 628), (479, 480, 649, 648), (612, 613, 657, 656), (337, 607, 637, 640), (605, 345, 674, 673), (559, 391, 677, 687), (346, 604, 672, 667), (493, 494, 666, 686), (560, 484, 662, 668), (494, 346, 667, 666), (492, 493, 686, 685), (343, 605, 673, 676), (491, 492, 685, 684), (604, 344, 665, 672), (325, 347, 495, 431), (431, 495, 496, 432), (432, 496, 497, 433), (433, 497, 498, 434), (434, 498, 499, 435), (435, 499, 500, 436), (436, 500, 501, 437), (437, 501, 502, 438), (347, 349, 503, 495), (495, 503, 504, 496), (496, 504, 505, 497), (497, 505, 506, 498), (498, 506, 507, 499), (499, 507, 508, 500), (500, 508, 509, 501), (501, 509, 510, 502), (349, 351, 511, 503), (503, 511, 512, 504), (504, 512, 513, 505), (505, 513, 514, 506), (506, 514, 515, 507), (507, 515, 516, 508), (508, 516, 517, 509), (509, 517, 518, 510), (351, 353, 519, 511), (511, 519, 520, 512), (512, 520, 521, 513), (513, 521, 522, 514), (514, 522, 523, 515), (515, 523, 524, 516), (516, 524, 525, 517), (517, 525, 526, 518), (331, 355, 527, 455), (455, 527, 528, 456), (456, 528, 529, 457), (457, 529, 530, 458), (458, 530, 531, 459), (459, 531, 532, 460), (460, 532, 533, 461), (461, 533, 534, 462), (355, 357, 535, 527), (527, 535, 536, 528), (528, 536, 537, 529), (529, 537, 538, 530), (530, 538, 539, 531), (531, 539, 540, 532), (532, 540, 541, 533), (533, 541, 542, 534), (357, 359, 543, 535), (535, 543, 544, 536), (536, 544, 545, 537), (537, 545, 546, 538), (538, 546, 547, 539), (539, 547, 548, 540), (540, 548, 549, 541), (541, 549, 550, 542), (359, 361, 551, 543), (543, 551, 552, 544), (544, 552, 553, 545), (545, 553, 554, 546), (546, 554, 555, 547), (547, 555, 556, 548), (548, 556, 557, 549), (549, 557, 558, 550), (315, 363, 671, 670), (478, 479, 648, 647), (490, 491, 684, 683), (613, 614, 658, 657), (606, 338, 629, 636), (83, 338, 606, 566), (616, 617, 689, 688), (77, 344, 604, 564), (269, 591, 603, 305), (272, 590, 602, 308), (161, 575, 595, 274), (158, 574, 594, 278), (129, 573, 593, 282), (195, 586, 599, 276), (126, 572, 592, 279), (263, 589, 601, 299), (199, 585, 598, 287), (306, 305, 603, 602), (300, 299, 601, 600), (282, 593, 597, 294), (279, 592, 596, 289), (278, 594, 598, 277), (274, 595, 599, 273), (162, 574, 590, 272), (125, 573, 589, 263), (89, 568, 577, 168), (190, 581, 596, 293), (87, 567, 576, 166), (129, 128, 715, 714), (99, 63, 723, 724), (162, 161, 706, 705), (722, 705, 708, 580), (707, 724, 723, 712), (715, 177, 587, 720), (194, 722, 580, 180), (113, 114, 716, 719), (157, 575, 591, 269), (186, 582, 597, 285), (96, 570, 578, 172), (266, 588, 600, 302), (130, 572, 588, 266), (98, 77, 564, 571), (343, 80, 565, 605), (337, 74, 563, 607), (74, 86, 567, 563), (89, 92, 569, 568), (92, 95, 570, 569), (98, 571, 579, 174), (641, 634, 635, 651), (659, 637, 638, 644), (642, 639, 640, 643), (651, 635, 639, 642), (633, 632, 626, 627), (627, 626, 628, 629), (636, 652, 630, 631), (652, 653, 650, 630), (653, 654, 649, 650), (654, 655, 648, 649), (655, 656, 647, 648), (656, 657, 646, 647), (657, 658, 645, 646), (658, 659, 644, 645), (625, 624, 632, 633), (629, 628, 652, 636), (643, 640, 637, 659), (482, 340, 631, 630), (366, 314, 625, 633), (607, 339, 638, 637), (314, 390, 624, 625), (313, 365, 635, 634), (615, 473, 643, 659), (338, 336, 627, 629), (561, 383, 641, 651), (339, 475, 644, 638), (335, 337, 640, 639), (471, 561, 651, 642), (475, 476, 645, 644), (336, 366, 633, 627), (472, 474, 628, 626), (476, 477, 646, 645), (365, 335, 639, 635), (614, 615, 659, 658), (477, 478, 647, 646), (383, 313, 634, 641), (677, 670, 671, 687), (695, 673, 674, 680), (678, 675, 676, 679), (687, 671, 675, 678), (669, 668, 662, 663), (663, 662, 664, 665), (672, 688, 666, 667), (688, 689, 686, 666), (689, 690, 685, 686), (690, 691, 684, 685), (691, 692, 683, 684), (692, 693, 682, 683), (693, 694, 681, 682), (694, 695, 680, 681), (661, 660, 668, 669), (665, 664, 688, 672), (679, 676, 673, 695), (622, 623, 695, 694), (342, 364, 669, 663), (621, 622, 694, 693), (363, 341, 675, 671), (620, 621, 693, 692), (345, 487, 680, 674), (391, 315, 670, 677), (483, 559, 687, 678), (619, 620, 692, 691), (487, 488, 681, 680), (398, 560, 668, 660), (484, 486, 664, 662), (618, 619, 691, 690), (488, 489, 682, 681), (617, 618, 690, 689), (489, 490, 683, 682), (364, 316, 661, 669), (486, 616, 688, 664), (316, 398, 660, 661), (699, 698, 736, 737), (731, 730, 752, 753), (700, 699, 737, 738), (730, 729, 751, 752), (701, 700, 738, 739), (729, 728, 750, 751), (702, 701, 739, 740), (718, 704, 742, 746), (728, 727, 749, 750), (709, 725, 747, 743), (703, 702, 740, 741), (704, 710, 744, 742), (717, 709, 743, 745), (696, 718, 746, 734), (727, 726, 748, 749), (725, 703, 741, 747), (710, 733, 755, 744), (697, 696, 734, 735), (726, 717, 745, 748), (733, 732, 754, 755), (698, 697, 735, 736), (732, 731, 753, 754)])
_uv = me_cube_004.uv_layers.new(name='UVMap')
_uv.uv.foreach_set('vector', [0.375, 0.0, 0.625, 0.0, 0.625, 0.25, 0.375, 0.25, 0.375, 0.25, 0.625, 0.25, 0.625, 0.5, 0.375, 0.5, 0.375, 0.5, 0.625, 0.5, 0.625, 0.75, 0.375, 0.75, 0.375, 0.75, 0.625, 0.75, 0.625, 1.0, 0.375, 1.0, 0.125, 0.5, 0.375, 0.5, 0.375, 0.75, 0.125, 0.75, 0.625, 0.5, 0.875, 0.5, 0.875, 0.75, 0.625, 0.75, 0.375, 0.0, 0.625, 0.0, 0.625, 0.25, 0.375, 0.25, 0.375, 0.25, 0.625, 0.25, 0.625, 0.5, 0.375, 0.5, 0.375, 0.5, 0.625, 0.5, 0.625, 0.75, 0.375, 0.75, 0.375, 0.75, 0.625, 0.75, 0.625, 1.0, 0.375, 1.0, 0.125, 0.5, 0.375, 0.5, 0.375, 0.75, 0.125, 0.75, 0.625, 0.5, 0.875, 0.5, 0.875, 0.75, 0.625, 0.75, 0.375, 0.0, 0.625, 0.0, 0.625, 0.25, 0.375, 0.25, 0.375, 0.25, 0.625, 0.25, 0.625, 0.5, 0.375, 0.5, 0.375, 0.5, 0.625, 0.5, 0.625, 0.75, 0.375, 0.75, 0.375, 0.75, 0.625, 0.75, 0.625, 1.0, 0.375, 1.0, 0.125, 0.5, 0.375, 0.5, 0.375, 0.75, 0.125, 0.75, 0.625, 0.5, 0.875, 0.5, 0.875, 0.75, 0.625, 0.75, 0.375, 0.0, 0.625, 0.0, 0.625, 0.25, 0.375, 0.25, 0.375, 0.25, 0.625, 0.25, 0.625, 0.5, 0.375, 0.5, 0.375, 0.5, 0.625, 0.5, 0.625, 0.75, 0.375, 0.75, 0.375, 0.75, 0.625, 0.75, 0.625, 1.0, 0.375, 1.0, 0.125, 0.5, 0.375, 0.5, 0.375, 0.75, 0.125, 0.75, 0.625, 0.5, 0.875, 0.5, 0.875, 0.75, 0.625, 0.75, 0.8335, 0.3939, 1.0, 0.3939, 1.0, 1.0, 0.8335, 1.0, 0.8335, 1.0, 1.0, 1.0, 1.0, 1.0, 0.8335, 1.0, 1.0, 0.06057, 1.0, 0.0, 1.0, 0.0, 1.0, 0.06057, 0.0, 0.3939, 0.0, 1.0, 0.0, 1.0, 0.0, 0.3939, 0.8335, 1.0, 1.0, 1.0, 1.0, 1.0, 0.8335, 1.0, 1.0, 0.06057, 1.0, 0.0, 1.0, 0.0, 1.0, 0.06057, 0.0, 0.3939, 0.0, 1.0, 0.0, 1.0, 0.0, 0.3939, 0.8335, 1.0, 1.0, 1.0, 1.0, 1.0, 0.8335, 1.0, 1.0, 0.06057, 1.0, 0.0, 1.0, 0.0, 1.0, 0.06057, 0.0, 0.3939, 0.0, 1.0, 0.0, 1.0, 0.0, 0.3939, 0.0, 1.0, 0.1668, 1.0, 0.1668, 1.0, 0.0, 1.0, 0.2994, 1.0, 0.3335, 1.0, 0.3335, 1.0, 0.2994, 1.0, 0.3335, 1.0, 0.5001, 1.0, 0.5001, 1.0, 0.3335, 1.0, 0.5001, 1.0, 0.6668, 1.0, 0.6668, 1.0, 0.5001, 1.0, 0.8001, 1.0, 0.8335, 1.0, 0.8335, 1.0, 0.8001, 1.0, 0.0, 1.0, 0.1668, 1.0, 0.1668, 1.0, 0.0, 1.0, 0.6668, 1.0, 0.6668, 1.0, 0.6668, 1.0, 0.6668, 1.0, 0.3335, 1.0, 0.5001, 1.0, 0.5001, 1.0, 0.3335, 1.0, 0.5001, 1.0, 0.6668, 1.0, 0.6668, 1.0, 0.5001, 1.0, 0.7668, 1.0, 0.8001, 1.0, 0.8001, 1.0, 0.7668, 1.0, 0.0, 1.0, 0.1668, 1.0, 0.1668, 1.0, 0.0, 1.0, 0.2994, 1.0, 0.3335, 1.0, 0.3335, 1.0, 0.2994, 1.0, 0.3335, 1.0, 0.5001, 1.0, 0.5001, 1.0, 0.3335, 1.0, 0.5001, 1.0, 0.6668, 1.0, 0.6668, 1.0, 0.5001, 1.0, 0.8001, 1.0, 0.8335, 1.0, 0.8335, 1.0, 0.8001, 1.0, 0.0, 0.3939, 0.1668, 0.3939, 0.1668, 1.0, 0.0, 1.0, 0.2994, 0.3939, 0.3335, 0.3939, 0.3335, 1.0, 0.2994, 1.0, 0.3335, 0.3939, 0.5001, 0.3939, 0.5001, 1.0, 0.3335, 1.0, 0.5001, 0.3939, 0.6668, 0.3939, 0.6668, 1.0, 0.5001, 1.0, 0.8001, 0.3939, 0.8335, 0.3939, 0.8335, 1.0, 0.8001, 1.0, 0.2994, 1.0, 0.2661, 1.0, 0.2661, 1.0, 0.2994, 1.0, 0.8335, 1.0, 0.8335, 1.0, 0.8335, 1.0, 0.8335, 1.0, 0.5001, 1.0, 0.6668, 1.0, 0.6668, 1.0, 0.5001, 1.0, 0.5001, 1.0, 0.6668, 1.0, 0.6668, 1.0, 0.5001, 1.0, 0.5001, 1.0, 0.6668, 1.0, 0.6668, 1.0, 0.5001, 1.0, 0.3335, 1.0, 0.5001, 1.0, 0.5001, 1.0, 0.3335, 1.0, 0.3335, 1.0, 0.5001, 1.0, 0.5001, 1.0, 0.3335, 1.0, 0.3335, 1.0, 0.5001, 1.0, 0.5001, 1.0, 0.3335, 1.0, 0.3335, 1.0, 0.2994, 1.0, 0.2994, 1.0, 0.3335, 1.0, 0.8335, 1.0, 0.8335, 1.0, 0.8335, 1.0, 0.8335, 1.0, 0.0, 1.0, 0.1668, 1.0, 0.1668, 1.0, 0.0, 1.0, 0.0, 1.0, 0.1668, 1.0, 0.1668, 1.0, 0.0, 1.0, 0.0, 1.0, 0.1668, 1.0, 0.1668, 1.0, 0.0, 1.0, 0.0, 0.3939, 0.0, 1.0, 0.0, 1.0, 0.0, 0.3939, 0.0, 0.3939, 0.0, 1.0, 0.0, 1.0, 0.0, 0.3939, 0.0, 0.3939, 0.0, 1.0, 0.0, 1.0, 0.0, 0.3939, 1.0, 0.06057, 1.0, 0.0, 1.0, 0.0, 1.0, 0.06057, 1.0, 0.06057, 1.0, 0.0, 1.0, 0.0, 1.0, 0.06057, 1.0, 0.06057, 1.0, 0.0, 1.0, 0.0, 1.0, 0.06057, 0.8335, 1.0, 1.0, 1.0, 1.0, 1.0, 0.8335, 1.0, 0.8335, 1.0, 1.0, 1.0, 1.0, 1.0, 0.8335, 1.0, 0.8335, 1.0, 1.0, 1.0, 1.0, 1.0, 0.8335, 1.0, 0.7668, 1.0, 0.8001, 1.0, 0.8001, 1.0, 0.7668, 1.0, 0.1994, 1.0, 0.1668, 1.0, 0.1668, 1.0, 0.1994, 1.0, 0.1746, 0.75, 0.2328, 1.0, 0.2328, 1.0, 0.1746, 0.75, 0.1746, 0.75, 0.2328, 1.0, 0.2328, 1.0, 0.2328, 1.0, 0.8001, 1.0, 0.8335, 1.0, 0.8335, 1.0, 0.8001, 1.0, 0.2661, 1.0, 0.2328, 1.0, 0.2328, 1.0, 0.2661, 1.0, 0.7668, 1.0, 0.7668, 1.0, 0.7668, 1.0, 0.7668, 1.0, 0.6668, 1.0, 0.6668, 1.0, 0.6668, 1.0, 0.6668, 1.0, 0.1668, 0.3939, 0.1994, 0.3939, 0.1994, 1.0, 0.1668, 1.0, 0.1994, 0.3939, 0.2328, 0.3939, 0.2328, 1.0, 0.1994, 1.0, 0.2328, 0.3939, 0.2661, 0.3939, 0.2661, 1.0, 0.2328, 1.0, 0.2661, 0.3939, 0.2994, 0.3939, 0.2994, 1.0, 0.2661, 1.0, 0.1668, 1.0, 0.1994, 1.0, 0.1994, 1.0, 0.1668, 1.0, 0.1994, 1.0, 0.2328, 1.0, 0.2328, 1.0, 0.1994, 1.0, 0.2328, 1.0, 0.2661, 1.0, 0.2661, 1.0, 0.2328, 1.0, 0.2661, 1.0, 0.2994, 1.0, 0.2994, 1.0, 0.2661, 1.0, 0.7668, 1.0, 0.7335, 1.0, 0.7335, 1.0, 0.7668, 1.0, 0.8001, 1.0, 0.8335, 1.0, 0.8335, 1.0, 0.8001, 1.0, 0.8001, 1.0, 0.7668, 1.0, 0.7668, 1.0, 0.8001, 1.0, 0.1668, 1.0, 0.1994, 1.0, 0.1994, 1.0, 0.1668, 1.0, 0.1668, 1.0, 0.1994, 1.0, 0.1994, 1.0, 0.1668, 1.0, 0.1994, 1.0, 0.2328, 1.0, 0.2328, 1.0, 0.1994, 1.0, 0.2328, 1.0, 0.2661, 1.0, 0.2661, 1.0, 0.2328, 1.0, 0.2661, 1.0, 0.2994, 1.0, 0.2994, 1.0, 0.2661, 1.0, 0.1668, 1.0, 0.1994, 1.0, 0.1994, 1.0, 0.1668, 1.0, 0.6668, 1.0, 0.6668, 1.0, 0.6668, 1.0, 0.6668, 1.0, 0.0, 0.0, 0.0, 0.0, 0.0, 0.0, 0.0, 0.0, 0.7668, 1.0, 0.7668, 1.0, 0.7668, 1.0, 0.7668, 1.0, 0.7335, 1.0, 0.7001, 1.0, 0.7001, 1.0, 0.7335, 1.0, 0.2661, 1.0, 0.2661, 1.0, 0.2661, 1.0, 0.2661, 1.0, 0.5751, 0.75, 0.7668, 1.0, 0.7668, 1.0, 0.5751, 0.75, 0.1994, 1.0, 0.2328, 1.0, 0.2328, 1.0, 0.1994, 1.0, 0.6668, 0.3939, 0.7001, 0.3939, 0.7001, 1.0, 0.6668, 1.0, 0.7001, 0.3939, 0.7335, 0.3939, 0.7335, 1.0, 0.7001, 1.0, 0.7335, 0.3939, 0.7668, 0.3939, 0.7668, 1.0, 0.7335, 1.0, 0.7668, 0.3939, 0.8001, 0.3939, 0.8001, 1.0, 0.7668, 1.0, 0.6668, 1.0, 0.7001, 1.0, 0.7001, 1.0, 0.6668, 1.0, 0.7001, 1.0, 0.7335, 1.0, 0.7335, 1.0, 0.7001, 1.0, 0.7335, 1.0, 0.7668, 1.0, 0.7668, 1.0, 0.7335, 1.0, 0.7668, 1.0, 0.8001, 1.0, 0.8001, 1.0, 0.7668, 1.0, 0.3335, 1.0, 0.3335, 1.0, 0.3335, 1.0, 0.3335, 1.0, 0.7001, 1.0, 0.6668, 1.0, 0.6668, 1.0, 0.7001, 1.0, 0.1994, 1.0, 0.2328, 1.0, 0.2328, 1.0, 0.1994, 1.0, 0.8335, 1.0, 0.8001, 1.0, 0.8001, 1.0, 0.8335, 1.0, 0.6668, 1.0, 0.7001, 1.0, 0.7001, 1.0, 0.6668, 1.0, 0.7001, 1.0, 0.7335, 1.0, 0.7335, 1.0, 0.7001, 1.0, 0.7335, 1.0, 0.7668, 1.0, 0.7668, 1.0, 0.7335, 1.0, 0.7668, 1.0, 0.8001, 1.0, 0.8001, 1.0, 0.7668, 1.0, 0.1668, 1.0, 0.1668, 1.0, 0.1668, 1.0, 0.1668, 1.0, 0.2328, 1.0, 0.2661, 1.0, 0.2661, 1.0, 0.2328, 1.0, 0.1994, 1.0, 0.1668, 1.0, 0.1668, 1.0, 0.1994, 1.0, 0.7335, 1.0, 0.7001, 1.0, 0.7001, 1.0, 0.7335, 1.0, 0.2661, 1.0, 0.2994, 1.0, 0.2994, 1.0, 0.2661, 1.0, 0.2328, 1.0, 0.2661, 1.0, 0.2661, 1.0, 0.2328, 1.0, 0.7668, 1.0, 0.8001, 1.0, 0.8001, 1.0, 0.7668, 1.0, 0.1994, 1.0, 0.2328, 1.0, 0.2328, 1.0, 0.1994, 1.0, 0.1668, 1.0, 0.1994, 1.0, 0.1994, 1.0, 0.1668, 1.0, 0.7335, 1.0, 0.7668, 1.0, 0.7668, 1.0, 0.7335, 1.0, 0.2994, 1.0, 0.3335, 1.0, 0.3335, 1.0, 0.2994, 1.0, 0.2994, 1.0, 0.2661, 1.0, 0.2661, 1.0, 0.2994, 1.0, 0.2328, 1.0, 0.1994, 1.0, 0.1994, 1.0, 0.2328, 1.0, 0.7001, 1.0, 0.7335, 1.0, 0.7335, 1.0, 0.7001, 1.0, 0.3335, 1.0, 0.2994, 1.0, 0.2994, 1.0, 0.3335, 1.0, 0.6668, 1.0, 0.7001, 1.0, 0.7001, 1.0, 0.6668, 1.0, 0.1668, 1.0, 0.1668, 1.0, 0.1668, 1.0, 0.1668, 1.0, 0.7001, 1.0, 0.7335, 1.0, 0.7335, 1.0, 0.7001, 1.0, 0.6668, 1.0, 0.7001, 1.0, 0.7001, 1.0, 0.6668, 1.0, 0.7335, 1.0, 0.7335, 1.0, 0.7335, 1.0, 0.7335, 1.0, 0.1668, 1.0, 0.1668, 1.0, 0.1668, 1.0, 0.1668, 1.0, 0.0, 0.0, 0.0, 0.0, 0.0, 0.0, 0.0, 0.0, 0.2328, 1.0, 0.1994, 1.0, 0.1994, 1.0, 0.2328, 1.0, 0.7001, 1.0, 0.6668, 1.0, 0.6668, 1.0, 0.7001, 1.0, 0.3335, 1.0, 0.3335, 1.0, 0.3335, 1.0, 0.3335, 1.0, 0.2328, 1.0, 0.2328, 1.0, 0.2328, 1.0, 0.2328, 1.0, 0.3335, 1.0, 0.3335, 1.0, 0.3335, 1.0, 0.3335, 1.0, 0.2994, 1.0, 0.3335, 1.0, 0.3335, 1.0, 0.2994, 1.0, 0.7668, 1.0, 0.7668, 1.0, 0.7668, 1.0, 0.7668, 1.0, 0.8335, 1.0, 0.8001, 1.0, 0.8001, 1.0, 0.8335, 1.0, 0.2661, 1.0, 0.2994, 1.0, 0.2994, 1.0, 0.2661, 1.0, 0.8001, 1.0, 0.7668, 1.0, 0.7668, 1.0, 0.8001, 1.0, 0.7668, 1.0, 0.8001, 1.0, 0.8001, 1.0, 0.7668, 1.0, 0.7335, 1.0, 0.7668, 1.0, 0.7668, 1.0, 0.7335, 1.0, 0.7001, 1.0, 0.7335, 1.0, 0.7335, 1.0, 0.7001, 1.0, 0.6668, 1.0, 0.7001, 1.0, 0.7001, 1.0, 0.6668, 1.0, 0.2661, 1.0, 0.2994, 1.0, 0.2994, 1.0, 0.2661, 1.0, 0.2328, 1.0, 0.2661, 1.0, 0.2661, 1.0, 0.2328, 1.0, 0.1994, 1.0, 0.2328, 1.0, 0.2328, 1.0, 0.1994, 1.0, 0.1668, 1.0, 0.1994, 1.0, 0.1994, 1.0, 0.1668, 1.0, 0.8335, 1.0, 1.0, 1.0, 1.0, 1.0, 0.8335, 1.0, 1.0, 0.06057, 1.0, 0.0, 1.0, 0.0, 1.0, 0.06057, 0.0, 0.3939, 0.0, 1.0, 0.0, 1.0, 0.0, 0.3939, 0.0, 1.0, 0.1668, 1.0, 0.1668, 1.0, 0.0, 1.0, 0.2994, 1.0, 0.3335, 1.0, 0.3335, 1.0, 0.2994, 1.0, 0.3335, 1.0, 0.5001, 1.0, 0.5001, 1.0, 0.3335, 1.0, 0.5001, 1.0, 0.6668, 1.0, 0.6668, 1.0, 0.5001, 1.0, 0.8001, 1.0, 0.8335, 1.0, 0.8335, 1.0, 0.8001, 1.0, 0.8001, 1.0, 0.8001, 1.0, 0.8335, 1.0, 0.8335, 1.0, 0.2994, 1.0, 0.2994, 1.0, 0.3335, 1.0, 0.3335, 1.0, 0.1668, 1.0, 0.1668, 1.0, 0.1994, 1.0, 0.1994, 1.0, 0.1994, 1.0, 0.1994, 1.0, 0.2328, 1.0, 0.2328, 1.0, 0.2328, 1.0, 0.2328, 1.0, 0.2661, 1.0, 0.2661, 1.0, 0.2661, 1.0, 0.2661, 1.0, 0.2994, 1.0, 0.2994, 1.0, 0.6668, 1.0, 0.6668, 1.0, 0.7001, 1.0, 0.7001, 1.0, 0.7001, 1.0, 0.7001, 1.0, 0.7335, 1.0, 0.7335, 1.0, 0.7335, 1.0, 0.7335, 1.0, 0.7668, 1.0, 0.7668, 1.0, 0.7668, 1.0, 0.7668, 1.0, 0.8001, 1.0, 0.8001, 1.0, 0.8001, 1.0, 0.8335, 1.0, 0.8335, 1.0, 0.8001, 1.0, 0.2994, 1.0, 0.3335, 1.0, 0.3335, 1.0, 0.2994, 1.0, 0.1668, 1.0, 0.1994, 1.0, 0.1994, 1.0, 0.1668, 1.0, 0.1994, 1.0, 0.2328, 1.0, 0.2328, 1.0, 0.1994, 1.0, 0.2328, 1.0, 0.2661, 1.0, 0.2661, 1.0, 0.2328, 1.0, 0.2661, 1.0, 0.2994, 1.0, 0.2994, 1.0, 0.2661, 1.0, 0.6668, 1.0, 0.7001, 1.0, 0.7001, 1.0, 0.6668, 1.0, 0.7001, 1.0, 0.7335, 1.0, 0.7335, 1.0, 0.7001, 1.0, 0.7335, 1.0, 0.7668, 1.0, 0.7668, 1.0, 0.7335, 1.0, 0.7668, 1.0, 0.8001, 1.0, 0.8001, 1.0, 0.7668, 1.0, 0.2661, 1.0, 0.2994, 1.0, 0.2994, 1.0, 0.2661, 1.0, 0.7001, 1.0, 0.6668, 1.0, 0.6668, 1.0, 0.7001, 1.0, 0.2328, 1.0, 0.2661, 1.0, 0.2661, 1.0, 0.2328, 1.0, 0.1994, 1.0, 0.1668, 1.0, 0.1668, 1.0, 0.1994, 1.0, 0.1994, 1.0, 0.2328, 1.0, 0.2328, 1.0, 0.1994, 1.0, 0.3335, 1.0, 0.2994, 1.0, 0.2994, 1.0, 0.3335, 1.0, 0.8335, 1.0, 0.8001, 1.0, 0.8001, 1.0, 0.8335, 1.0, 0.1668, 1.0, 0.1994, 1.0, 0.1994, 1.0, 0.1668, 1.0, 0.2994, 1.0, 0.2661, 1.0, 0.2661, 1.0, 0.2994, 1.0, 0.7668, 1.0, 0.8001, 1.0, 0.8001, 1.0, 0.7668, 1.0, 0.1668, 1.0, 0.1668, 1.0, 0.1668, 1.0, 0.1668, 1.0, 0.8001, 1.0, 0.7668, 1.0, 0.7668, 1.0, 0.8001, 1.0, 0.2994, 1.0, 0.3335, 1.0, 0.3335, 1.0, 0.2994, 1.0, 0.2661, 1.0, 0.2328, 1.0, 0.2328, 1.0, 0.2661, 1.0, 0.7335, 1.0, 0.7668, 1.0, 0.7668, 1.0, 0.7335, 1.0, 0.3335, 1.0, 0.3335, 1.0, 0.3335, 1.0, 0.3335, 1.0, 0.7668, 1.0, 0.7335, 1.0, 0.7335, 1.0, 0.7668, 1.0, 0.8001, 1.0, 0.8335, 1.0, 0.8335, 1.0, 0.8001, 1.0, 0.2328, 1.0, 0.1994, 1.0, 0.1994, 1.0, 0.2328, 1.0, 0.7001, 1.0, 0.7335, 1.0, 0.7335, 1.0, 0.7001, 1.0, 0.6668, 1.0, 0.6668, 1.0, 0.6668, 1.0, 0.6668, 1.0, 0.7335, 1.0, 0.7001, 1.0, 0.7001, 1.0, 0.7335, 1.0, 0.6668, 1.0, 0.7001, 1.0, 0.7001, 1.0, 0.6668, 1.0, 0.8335, 1.0, 0.8335, 1.0, 0.8335, 1.0, 0.8335, 1.0, 0.2328, 1.0, 0.2328, 1.0, 0.2328, 1.0, 0.2328, 1.0, 0.7668, 1.0, 0.7668, 1.0, 0.7668, 1.0, 0.7668, 1.0, 0.7335, 1.0, 0.7335, 1.0, 0.7335, 1.0, 0.7335, 1.0, 0.2661, 1.0, 0.2661, 1.0, 0.2661, 1.0, 0.2661, 1.0, 0.2661, 1.0, 0.2328, 1.0, 0.2328, 1.0, 0.2661, 1.0, 0.2328, 1.0, 0.2328, 1.0, 0.2328, 1.0, 0.2328, 1.0, 0.0, 0.0, 0.0, 0.0, 0.0, 0.0, 0.0, 0.0, 0.1996, 0.75, 0.2661, 1.0, 0.2661, 1.0, 0.1996, 0.75, 0.5501, 0.75, 0.7335, 1.0, 0.7335, 1.0, 0.5501, 0.75, 0.2661, 1.0, 0.2661, 1.0, 0.2661, 1.0, 0.2661, 1.0, 0.7668, 1.0, 0.7335, 1.0, 0.7335, 1.0, 0.7668, 1.0, 0.7335, 1.0, 0.7335, 1.0, 0.7335, 1.0, 0.7335, 1.0, 0.7668, 1.0, 0.7668, 1.0, 0.7668, 1.0, 0.7668, 1.0, 0.7335, 1.0, 0.7335, 1.0, 0.7335, 1.0, 0.7335, 1.0, 0.2661, 1.0, 0.2661, 1.0, 0.2661, 1.0, 0.2661, 1.0, 0.2328, 1.0, 0.2328, 1.0, 0.2328, 1.0, 0.2328, 1.0, 0.7335, 1.0, 0.7335, 1.0, 0.7335, 1.0, 0.7335, 1.0, 0.7668, 1.0, 0.7668, 1.0, 0.7668, 1.0, 0.7668, 1.0, 0.2328, 1.0, 0.2328, 1.0, 0.2328, 1.0, 0.2328, 1.0, 0.2661, 1.0, 0.2661, 1.0, 0.2661, 1.0, 0.2661, 1.0, 0.2328, 1.0, 0.2661, 1.0, 0.2661, 1.0, 0.2328, 1.0, 0.2328, 1.0, 0.2661, 1.0, 0.2661, 1.0, 0.2328, 1.0, 0.7335, 1.0, 0.7668, 1.0, 0.7668, 1.0, 0.7335, 1.0, 0.7335, 1.0, 0.7668, 1.0, 0.7668, 1.0, 0.7335, 1.0, 0.7335, 1.0, 0.7335, 1.0, 0.7335, 1.0, 0.7335, 1.0, 0.2328, 1.0, 0.2328, 1.0, 0.2328, 1.0, 0.2328, 1.0, 0.1996, 0.75, 0.2661, 1.0, 0.2661, 1.0, 0.2661, 1.0, 0.2661, 1.0, 0.2661, 1.0, 0.2661, 1.0, 0.2661, 1.0, 0.1746, 0.75, 0.2328, 1.0, 0.2328, 1.0, 0.2328, 1.0, 0.7668, 1.0, 0.7668, 1.0, 0.7668, 1.0, 0.7668, 1.0, 0.2661, 1.0, 0.2661, 1.0, 0.2661, 1.0, 0.2661, 1.0, 0.2328, 1.0, 0.2328, 1.0, 0.2328, 1.0, 0.2328, 1.0, 0.1996, 0.75, 0.2661, 1.0, 0.2661, 1.0, 0.2661, 1.0, 0.2661, 1.0, 0.2661, 1.0, 0.2661, 1.0, 0.2661, 1.0, 0.7335, 1.0, 0.7335, 1.0, 0.7335, 1.0, 0.7335, 1.0, 0.5501, 0.75, 0.7335, 1.0, 0.7335, 1.0, 0.7335, 1.0, 0.0, 0.0, 0.0, 0.0, 0.0, 0.0, 0.0, 0.0, 0.7335, 1.0, 0.7335, 1.0, 0.7335, 1.0, 0.7335, 1.0, 0.5751, 0.75, 0.7668, 1.0, 0.7668, 1.0, 0.7668, 1.0, 0.2328, 1.0, 0.2328, 1.0, 0.2328, 1.0, 0.2328, 1.0, 0.2328, 1.0, 0.2328, 1.0, 0.2328, 1.0, 0.2328, 1.0, 0.7668, 1.0, 0.7668, 1.0, 0.7668, 1.0, 0.7668, 1.0, 0.7668, 1.0, 0.7335, 1.0, 0.7335, 1.0, 0.7668, 1.0, 0.2661, 1.0, 0.2661, 1.0, 0.2661, 1.0, 0.2661, 1.0, 0.5501, 0.75, 0.7335, 1.0, 0.7335, 1.0, 0.7335, 1.0, 0.7335, 1.0, 0.7335, 1.0, 0.7335, 1.0, 0.7335, 1.0, 0.5751, 0.75, 0.7668, 1.0, 0.7668, 1.0, 0.7668, 1.0, 0.7668, 1.0, 0.7668, 1.0, 0.7668, 1.0, 0.7668, 1.0, 0.0, 0.0, 0.0, 0.06057, 0.0, 0.06057, 0.0, 0.0, 0.0, 0.06057, 0.0, 0.06057, 0.0, 0.06057, 0.0, 0.06057, 1.0, 1.0, 1.0, 0.3939, 1.0, 0.3939, 1.0, 1.0, 1.0, 0.06057, 1.0, 0.06057, 1.0, 0.06057, 1.0, 0.06057, 0.7668, 0.0, 0.8001, 0.0, 0.8001, 0.06057, 0.7668, 0.06057, 0.7668, 0.3569, 0.8001, 0.3569, 0.8001, 0.3939, 0.7668, 0.3939, 0.7335, 0.0, 0.7668, 0.0, 0.7668, 0.06057, 0.7335, 0.06057, 0.7335, 0.3569, 0.7668, 0.3569, 0.7668, 0.3939, 0.7335, 0.3939, 0.7001, 0.0, 0.7335, 0.0, 0.7335, 0.06057, 0.7001, 0.06057, 0.7001, 0.3569, 0.7335, 0.3569, 0.7335, 0.3939, 0.7001, 0.3939, 0.6668, 0.0, 0.7001, 0.0, 0.7001, 0.06057, 0.6668, 0.06057, 0.6668, 0.3569, 0.7001, 0.3569, 0.7001, 0.3939, 0.6668, 0.3939, 0.2661, 0.0, 0.2994, 0.0, 0.2994, 0.06057, 0.2661, 0.06057, 0.2661, 0.3569, 0.2994, 0.3569, 0.2994, 0.3939, 0.2661, 0.3939, 0.2328, 0.0, 0.2661, 0.0, 0.2661, 0.06057, 0.2328, 0.06057, 0.2328, 0.3569, 0.2661, 0.3569, 0.2661, 0.3939, 0.2328, 0.3939, 0.1994, 0.0, 0.2328, 0.0, 0.2328, 0.06057, 0.1994, 0.06057, 0.1994, 0.3569, 0.2328, 0.3569, 0.2328, 0.3939, 0.1994, 0.3939, 0.1668, 0.0, 0.1994, 0.0, 0.1994, 0.06057, 0.1668, 0.06057, 0.1668, 0.3569, 0.1994, 0.3569, 0.1994, 0.3939, 0.1668, 0.3939, 1.0, 1.0, 1.0, 0.3939, 1.0, 0.3939, 1.0, 1.0, 1.0, 0.0976, 1.0, 0.0976, 1.0, 0.0976, 1.0, 0.0976, 1.0, 1.0, 1.0, 0.3939, 1.0, 0.3939, 1.0, 1.0, 1.0, 0.3939, 1.0, 0.3939, 1.0, 0.3939, 1.0, 0.3939, 1.0, 1.0, 1.0, 0.3939, 1.0, 0.3939, 1.0, 1.0, 1.0, 0.0976, 1.0, 0.0976, 1.0, 0.0976, 1.0, 0.0976, 0.0, 0.0, 0.0, 0.06057, 0.0, 0.06057, 0.0, 0.0, 0.0, 0.0976, 0.0, 0.1346, 0.0, 0.1346, 0.0, 0.0976, 0.0, 0.0, 0.0, 0.06057, 0.0, 0.06057, 0.0, 0.0, 0.0, 0.3569, 0.0, 0.3569, 0.0, 0.3569, 0.0, 0.3569, 0.0, 0.0, 0.0, 0.06057, 0.0, 0.06057, 0.0, 0.0, 0.0, 0.1346, 0.0, 0.1717, 0.0, 0.1717, 0.0, 0.1346, 0.8001, 0.0, 0.8335, 0.0, 0.8335, 0.06057, 0.8001, 0.06057, 0.8001, 0.3569, 0.8335, 0.3569, 0.8335, 0.3939, 0.8001, 0.3939, 0.5001, 0.0, 0.6668, 0.0, 0.6668, 0.06057, 0.5001, 0.06057, 0.5001, 0.3569, 0.6668, 0.3569, 0.6668, 0.3939, 0.5001, 0.3939, 0.3335, 0.0, 0.5001, 0.0, 0.5001, 0.06057, 0.3335, 0.06057, 0.3335, 0.3569, 0.5001, 0.3569, 0.5001, 0.3939, 0.3335, 0.3939, 0.2994, 0.0, 0.3335, 0.0, 0.3335, 0.06057, 0.2994, 0.06057, 0.2994, 0.3569, 0.3335, 0.3569, 0.3335, 0.3939, 0.2994, 0.3939, 0.0, 0.0, 0.1668, 0.0, 0.1668, 0.06057, 0.0, 0.06057, 0.0, 0.3569, 0.1668, 0.3569, 0.1668, 0.3939, 0.0, 0.3939, 0.0, 0.0, 0.0, 0.06057, 0.0, 0.06057, 0.0, 0.0, 0.0, 0.3569, 0.0, 0.3939, 0.0, 0.3939, 0.0, 0.3569, 1.0, 1.0, 1.0, 0.3939, 1.0, 0.3939, 1.0, 1.0, 1.0, 0.0976, 1.0, 0.06057, 1.0, 0.06057, 1.0, 0.0976, 0.0, 0.0, 0.0, 0.06057, 0.0, 0.06057, 0.0, 0.0, 0.0, 0.3569, 0.0, 0.3939, 0.0, 0.3939, 0.0, 0.3569, 1.0, 1.0, 1.0, 0.3939, 1.0, 0.3939, 1.0, 1.0, 1.0, 0.0976, 1.0, 0.06057, 1.0, 0.06057, 1.0, 0.0976, 0.0, 0.0, 0.0, 0.06057, 0.0, 0.06057, 0.0, 0.0, 0.0, 0.3569, 0.0, 0.3939, 0.0, 0.3939, 0.0, 0.3569, 1.0, 1.0, 1.0, 0.3939, 1.0, 0.3939, 1.0, 1.0, 1.0, 0.0976, 1.0, 0.06057, 1.0, 0.06057, 1.0, 0.0976, 0.8335, 0.0, 1.0, 0.0, 1.0, 0.06057, 0.8335, 0.06057, 0.8335, 0.3569, 1.0, 0.3569, 1.0, 0.3939, 0.8335, 0.3939, 0.8335, 0.06057, 1.0, 0.06057, 1.0, 0.0976, 0.8335, 0.0976, 0.8335, 0.0976, 1.0, 0.0976, 1.0, 0.1346, 0.8335, 0.1346, 0.8335, 0.1346, 1.0, 0.1346, 1.0, 0.1717, 0.8335, 0.1717, 0.8335, 0.1717, 1.0, 0.1717, 1.0, 0.2087, 0.8335, 0.2087, 0.8335, 0.2087, 1.0, 0.2087, 1.0, 0.2458, 0.8335, 0.2458, 0.8335, 0.2458, 1.0, 0.2458, 1.0, 0.2828, 0.8335, 0.2828, 0.8335, 0.2828, 1.0, 0.2828, 1.0, 0.3198, 0.8335, 0.3198, 0.8335, 0.3198, 1.0, 0.3198, 1.0, 0.3569, 0.8335, 0.3569, 1.0, 0.3939, 1.0, 0.3569, 1.0, 0.3569, 1.0, 0.3939, 1.0, 0.3569, 1.0, 0.3198, 1.0, 0.3198, 1.0, 0.3569, 1.0, 0.3198, 1.0, 0.2828, 1.0, 0.2828, 1.0, 0.3198, 1.0, 0.2828, 1.0, 0.2458, 1.0, 0.2458, 1.0, 0.2828, 1.0, 0.2458, 1.0, 0.2087, 1.0, 0.2087, 1.0, 0.2458, 1.0, 0.2087, 1.0, 0.1717, 1.0, 0.1717, 1.0, 0.2087, 1.0, 0.1717, 1.0, 0.1346, 1.0, 0.1346, 1.0, 0.1717, 1.0, 0.1346, 1.0, 0.0976, 1.0, 0.0976, 1.0, 0.1346, 0.0, 0.06057, 0.0, 0.0976, 0.0, 0.0976, 0.0, 0.06057, 0.0, 0.0976, 0.0, 0.1346, 0.0, 0.1346, 0.0, 0.0976, 0.0, 0.1346, 0.0, 0.1717, 0.0, 0.1717, 0.0, 0.1346, 0.0, 0.1717, 0.0, 0.2087, 0.0, 0.2087, 0.0, 0.1717, 0.0, 0.2087, 0.0, 0.2458, 0.0, 0.2458, 0.0, 0.2087, 0.0, 0.2458, 0.0, 0.2828, 0.0, 0.2828, 0.0, 0.2458, 0.0, 0.2828, 0.0, 0.3198, 0.0, 0.3198, 0.0, 0.2828, 0.0, 0.3198, 0.0, 0.3569, 0.0, 0.3569, 0.0, 0.3198, 1.0, 0.3939, 1.0, 0.3569, 1.0, 0.3569, 1.0, 0.3939, 1.0, 0.3569, 1.0, 0.3198, 1.0, 0.3198, 1.0, 0.3569, 1.0, 0.3198, 1.0, 0.2828, 1.0, 0.2828, 1.0, 0.3198, 1.0, 0.2828, 1.0, 0.2458, 1.0, 0.2458, 1.0, 0.2828, 1.0, 0.2458, 1.0, 0.2087, 1.0, 0.2087, 1.0, 0.2458, 1.0, 0.2087, 1.0, 0.1717, 1.0, 0.1717, 1.0, 0.2087, 1.0, 0.1717, 1.0, 0.1346, 1.0, 0.1346, 1.0, 0.1717, 1.0, 0.1346, 1.0, 0.0976, 1.0, 0.0976, 1.0, 0.1346, 0.0, 0.06057, 0.0, 0.0976, 0.0, 0.0976, 0.0, 0.06057, 0.0, 0.0976, 0.0, 0.1346, 0.0, 0.1346, 0.0, 0.0976, 0.0, 0.1346, 0.0, 0.1717, 0.0, 0.1717, 0.0, 0.1346, 0.0, 0.1717, 0.0, 0.2087, 0.0, 0.2087, 0.0, 0.1717, 0.0, 0.2087, 0.0, 0.2458, 0.0, 0.2458, 0.0, 0.2087, 0.0, 0.2458, 0.0, 0.2828, 0.0, 0.2828, 0.0, 0.2458, 0.0, 0.2828, 0.0, 0.3198, 0.0, 0.3198, 0.0, 0.2828, 0.0, 0.3198, 0.0, 0.3569, 0.0, 0.3569, 0.0, 0.3198, 1.0, 0.3939, 1.0, 0.3569, 1.0, 0.3569, 1.0, 0.3939, 1.0, 0.3569, 1.0, 0.3198, 1.0, 0.3198, 1.0, 0.3569, 1.0, 0.3198, 1.0, 0.2828, 1.0, 0.2828, 1.0, 0.3198, 1.0, 0.2828, 1.0, 0.2458, 1.0, 0.2458, 1.0, 0.2828, 1.0, 0.2458, 1.0, 0.2087, 1.0, 0.2087, 1.0, 0.2458, 1.0, 0.2087, 1.0, 0.1717, 1.0, 0.1717, 1.0, 0.2087, 1.0, 0.1717, 1.0, 0.1346, 1.0, 0.1346, 1.0, 0.1717, 1.0, 0.1346, 1.0, 0.0976, 1.0, 0.0976, 1.0, 0.1346, 0.0, 0.06057, 0.0, 0.0976, 0.0, 0.0976, 0.0, 0.06057, 0.0, 0.0976, 0.0, 0.1346, 0.0, 0.1346, 0.0, 0.0976, 0.0, 0.1346, 0.0, 0.1717, 0.0, 0.1717, 0.0, 0.1346, 0.0, 0.1717, 0.0, 0.2087, 0.0, 0.2087, 0.0, 0.1717, 0.0, 0.2087, 0.0, 0.2458, 0.0, 0.2458, 0.0, 0.2087, 0.0, 0.2458, 0.0, 0.2828, 0.0, 0.2828, 0.0, 0.2458, 0.0, 0.2828, 0.0, 0.3198, 0.0, 0.3198, 0.0, 0.2828, 0.0, 0.3198, 0.0, 0.3569, 0.0, 0.3569, 0.0, 0.3198, 0.0, 0.06057, 0.1668, 0.06057, 0.1668, 0.0976, 0.0, 0.0976, 0.0, 0.0976, 0.1668, 0.0976, 0.1668, 0.1346, 0.0, 0.1346, 0.0, 0.1346, 0.1668, 0.1346, 0.1668, 0.1717, 0.0, 0.1717, 0.0, 0.1717, 0.1668, 0.1717, 0.1668, 0.2087, 0.0, 0.2087, 0.0, 0.2087, 0.1668, 0.2087, 0.1668, 0.2458, 0.0, 0.2458, 0.0, 0.2458, 0.1668, 0.2458, 0.1668, 0.2828, 0.0, 0.2828, 0.0, 0.2828, 0.1668, 0.2828, 0.1668, 0.3198, 0.0, 0.3198, 0.0, 0.3198, 0.1668, 0.3198, 0.1668, 0.3569, 0.0, 0.3569, 0.2994, 0.06057, 0.3335, 0.06057, 0.3335, 0.0976, 0.2994, 0.0976, 0.2994, 0.0976, 0.3335, 0.0976, 0.3335, 0.1346, 0.2994, 0.1346, 0.2994, 0.1346, 0.3335, 0.1346, 0.3335, 0.1717, 0.2994, 0.1717, 0.2994, 0.1717, 0.3335, 0.1717, 0.3335, 0.2087, 0.2994, 0.2087, 0.2994, 0.2087, 0.3335, 0.2087, 0.3335, 0.2458, 0.2994, 0.2458, 0.2994, 0.2458, 0.3335, 0.2458, 0.3335, 0.2828, 0.2994, 0.2828, 0.2994, 0.2828, 0.3335, 0.2828, 0.3335, 0.3198, 0.2994, 0.3198, 0.2994, 0.3198, 0.3335, 0.3198, 0.3335, 0.3569, 0.2994, 0.3569, 0.3335, 0.06057, 0.5001, 0.06057, 0.5001, 0.0976, 0.3335, 0.0976, 0.3335, 0.0976, 0.5001, 0.0976, 0.5001, 0.1346, 0.3335, 0.1346, 0.3335, 0.1346, 0.5001, 0.1346, 0.5001, 0.1717, 0.3335, 0.1717, 0.3335, 0.1717, 0.5001, 0.1717, 0.5001, 0.2087, 0.3335, 0.2087, 0.3335, 0.2087, 0.5001, 0.2087, 0.5001, 0.2458, 0.3335, 0.2458, 0.3335, 0.2458, 0.5001, 0.2458, 0.5001, 0.2828, 0.3335, 0.2828, 0.3335, 0.2828, 0.5001, 0.2828, 0.5001, 0.3198, 0.3335, 0.3198, 0.3335, 0.3198, 0.5001, 0.3198, 0.5001, 0.3569, 0.3335, 0.3569, 0.5001, 0.06057, 0.6668, 0.06057, 0.6668, 0.0976, 0.5001, 0.0976, 0.5001, 0.0976, 0.6668, 0.0976, 0.6668, 0.1346, 0.5001, 0.1346, 0.5001, 0.1346, 0.6668, 0.1346, 0.6668, 0.1717, 0.5001, 0.1717, 0.5001, 0.1717, 0.6668, 0.1717, 0.6668, 0.2087, 0.5001, 0.2087, 0.5001, 0.2087, 0.6668, 0.2087, 0.6668, 0.2458, 0.5001, 0.2458, 0.5001, 0.2458, 0.6668, 0.2458, 0.6668, 0.2828, 0.5001, 0.2828, 0.5001, 0.2828, 0.6668, 0.2828, 0.6668, 0.3198, 0.5001, 0.3198, 0.5001, 0.3198, 0.6668, 0.3198, 0.6668, 0.3569, 0.5001, 0.3569, 0.8001, 0.06057, 0.8335, 0.06057, 0.8335, 0.0976, 0.8001, 0.0976, 0.8001, 0.0976, 0.8335, 0.0976, 0.8335, 0.1346, 0.8001, 0.1346, 0.8001, 0.1346, 0.8335, 0.1346, 0.8335, 0.1717, 0.8001, 0.1717, 0.8001, 0.1717, 0.8335, 0.1717, 0.8335, 0.2087, 0.8001, 0.2087, 0.8001, 0.2087, 0.8335, 0.2087, 0.8335, 0.2458, 0.8001, 0.2458, 0.8001, 0.2458, 0.8335, 0.2458, 0.8335, 0.2828, 0.8001, 0.2828, 0.8001, 0.2828, 0.8335, 0.2828, 0.8335, 0.3198, 0.8001, 0.3198, 0.8001, 0.3198, 0.8335, 0.3198, 0.8335, 0.3569, 0.8001, 0.3569, 0.0, 0.0976, 0.0, 0.0976, 0.0, 0.0976, 0.0, 0.0976, 0.0, 0.1346, 0.0, 0.0976, 0.0, 0.0976, 0.0, 0.1346, 0.0, 0.1717, 0.0, 0.2087, 0.0, 0.2087, 0.0, 0.1717, 0.0, 0.0976, 0.0, 0.0976, 0.0, 0.0976, 0.0, 0.0976, 0.0, 0.1717, 0.0, 0.1346, 0.0, 0.1346, 0.0, 0.1717, 0.0, 0.2087, 0.0, 0.2458, 0.0, 0.2458, 0.0, 0.2087, 0.0, 0.0976, 0.0, 0.0976, 0.0, 0.0976, 0.0, 0.0976, 0.0, 0.2087, 0.0, 0.1717, 0.0, 0.1717, 0.0, 0.2087, 0.0, 0.2458, 0.0, 0.2828, 0.0, 0.2828, 0.0, 0.2458, 0.0, 0.3939, 0.0, 0.3939, 0.0, 0.3939, 0.0, 0.3939, 1.0, 0.06057, 1.0, 0.06057, 1.0, 0.06057, 1.0, 0.06057, 1.0, 0.0976, 1.0, 0.0976, 1.0, 0.0976, 1.0, 0.0976, 1.0, 0.3939, 1.0, 0.3939, 1.0, 0.3939, 1.0, 0.3939, 1.0, 0.3198, 1.0, 0.3569, 1.0, 0.3569, 1.0, 0.3198, 1.0, 0.3569, 1.0, 0.3569, 1.0, 0.3569, 1.0, 0.3569, 1.0, 0.3569, 1.0, 0.3939, 1.0, 0.3939, 1.0, 0.3569, 1.0, 0.2828, 1.0, 0.3198, 1.0, 0.3198, 1.0, 0.2828, 1.0, 0.06057, 1.0, 0.06057, 1.0, 0.06057, 1.0, 0.06057, 1.0, 0.2458, 1.0, 0.2828, 1.0, 0.2828, 1.0, 0.2458, 1.0, 0.3939, 1.0, 0.3939, 1.0, 0.3939, 1.0, 0.3939, 0.1668, 0.06057, 0.1994, 0.06057, 0.1994, 0.0976, 0.1668, 0.0976, 0.1668, 0.0976, 0.1994, 0.0976, 0.1994, 0.1346, 0.1668, 0.1346, 0.1668, 0.1346, 0.1994, 0.1346, 0.1994, 0.1717, 0.1668, 0.1717, 0.1668, 0.1717, 0.1994, 0.1717, 0.1994, 0.2087, 0.1668, 0.2087, 0.1668, 0.2087, 0.1994, 0.2087, 0.1994, 0.2458, 0.1668, 0.2458, 0.1668, 0.2458, 0.1994, 0.2458, 0.1994, 0.2828, 0.1668, 0.2828, 0.1668, 0.2828, 0.1994, 0.2828, 0.1994, 0.3198, 0.1668, 0.3198, 0.1668, 0.3198, 0.1994, 0.3198, 0.1994, 0.3569, 0.1668, 0.3569, 0.1994, 0.06057, 0.2328, 0.06057, 0.2328, 0.0976, 0.1994, 0.0976, 0.1994, 0.0976, 0.2328, 0.0976, 0.2328, 0.1346, 0.1994, 0.1346, 0.1994, 0.1346, 0.2328, 0.1346, 0.2328, 0.1717, 0.1994, 0.1717, 0.1994, 0.1717, 0.2328, 0.1717, 0.2328, 0.2087, 0.1994, 0.2087, 0.1994, 0.2087, 0.2328, 0.2087, 0.2328, 0.2458, 0.1994, 0.2458, 0.1994, 0.2458, 0.2328, 0.2458, 0.2328, 0.2828, 0.1994, 0.2828, 0.1994, 0.2828, 0.2328, 0.2828, 0.2328, 0.3198, 0.1994, 0.3198, 0.1994, 0.3198, 0.2328, 0.3198, 0.2328, 0.3569, 0.1994, 0.3569, 0.2328, 0.06057, 0.2661, 0.06057, 0.2661, 0.0976, 0.2328, 0.0976, 0.2328, 0.0976, 0.2661, 0.0976, 0.2661, 0.1346, 0.2328, 0.1346, 0.2328, 0.1346, 0.2661, 0.1346, 0.2661, 0.1717, 0.2328, 0.1717, 0.2328, 0.1717, 0.2661, 0.1717, 0.2661, 0.2087, 0.2328, 0.2087, 0.2328, 0.2087, 0.2661, 0.2087, 0.2661, 0.2458, 0.2328, 0.2458, 0.2328, 0.2458, 0.2661, 0.2458, 0.2661, 0.2828, 0.2328, 0.2828, 0.2328, 0.2828, 0.2661, 0.2828, 0.2661, 0.3198, 0.2328, 0.3198, 0.2328, 0.3198, 0.2661, 0.3198, 0.2661, 0.3569, 0.2328, 0.3569, 0.2661, 0.06057, 0.2994, 0.06057, 0.2994, 0.0976, 0.2661, 0.0976, 0.2661, 0.0976, 0.2994, 0.0976, 0.2994, 0.1346, 0.2661, 0.1346, 0.2661, 0.1346, 0.2994, 0.1346, 0.2994, 0.1717, 0.2661, 0.1717, 0.2661, 0.1717, 0.2994, 0.1717, 0.2994, 0.2087, 0.2661, 0.2087, 0.2661, 0.2087, 0.2994, 0.2087, 0.2994, 0.2458, 0.2661, 0.2458, 0.2661, 0.2458, 0.2994, 0.2458, 0.2994, 0.2828, 0.2661, 0.2828, 0.2661, 0.2828, 0.2994, 0.2828, 0.2994, 0.3198, 0.2661, 0.3198, 0.2661, 0.3198, 0.2994, 0.3198, 0.2994, 0.3569, 0.2661, 0.3569, 0.6668, 0.06057, 0.7001, 0.06057, 0.7001, 0.0976, 0.6668, 0.0976, 0.6668, 0.0976, 0.7001, 0.0976, 0.7001, 0.1346, 0.6668, 0.1346, 0.6668, 0.1346, 0.7001, 0.1346, 0.7001, 0.1717, 0.6668, 0.1717, 0.6668, 0.1717, 0.7001, 0.1717, 0.7001, 0.2087, 0.6668, 0.2087, 0.6668, 0.2087, 0.7001, 0.2087, 0.7001, 0.2458, 0.6668, 0.2458, 0.6668, 0.2458, 0.7001, 0.2458, 0.7001, 0.2828, 0.6668, 0.2828, 0.6668, 0.2828, 0.7001, 0.2828, 0.7001, 0.3198, 0.6668, 0.3198, 0.6668, 0.3198, 0.7001, 0.3198, 0.7001, 0.3569, 0.6668, 0.3569, 0.7001, 0.06057, 0.7335, 0.06057, 0.7335, 0.0976, 0.7001, 0.0976, 0.7001, 0.0976, 0.7335, 0.0976, 0.7335, 0.1346, 0.7001, 0.1346, 0.7001, 0.1346, 0.7335, 0.1346, 0.7335, 0.1717, 0.7001, 0.1717, 0.7001, 0.1717, 0.7335, 0.1717, 0.7335, 0.2087, 0.7001, 0.2087, 0.7001, 0.2087, 0.7335, 0.2087, 0.7335, 0.2458, 0.7001, 0.2458, 0.7001, 0.2458, 0.7335, 0.2458, 0.7335, 0.2828, 0.7001, 0.2828, 0.7001, 0.2828, 0.7335, 0.2828, 0.7335, 0.3198, 0.7001, 0.3198, 0.7001, 0.3198, 0.7335, 0.3198, 0.7335, 0.3569, 0.7001, 0.3569, 0.7335, 0.06057, 0.7668, 0.06057, 0.7668, 0.0976, 0.7335, 0.0976, 0.7335, 0.0976, 0.7668, 0.0976, 0.7668, 0.1346, 0.7335, 0.1346, 0.7335, 0.1346, 0.7668, 0.1346, 0.7668, 0.1717, 0.7335, 0.1717, 0.7335, 0.1717, 0.7668, 0.1717, 0.7668, 0.2087, 0.7335, 0.2087, 0.7335, 0.2087, 0.7668, 0.2087, 0.7668, 0.2458, 0.7335, 0.2458, 0.7335, 0.2458, 0.7668, 0.2458, 0.7668, 0.2828, 0.7335, 0.2828, 0.7335, 0.2828, 0.7668, 0.2828, 0.7668, 0.3198, 0.7335, 0.3198, 0.7335, 0.3198, 0.7668, 0.3198, 0.7668, 0.3569, 0.7335, 0.3569, 0.7668, 0.06057, 0.8001, 0.06057, 0.8001, 0.0976, 0.7668, 0.0976, 0.7668, 0.0976, 0.8001, 0.0976, 0.8001, 0.1346, 0.7668, 0.1346, 0.7668, 0.1346, 0.8001, 0.1346, 0.8001, 0.1717, 0.7668, 0.1717, 0.7668, 0.1717, 0.8001, 0.1717, 0.8001, 0.2087, 0.7668, 0.2087, 0.7668, 0.2087, 0.8001, 0.2087, 0.8001, 0.2458, 0.7668, 0.2458, 0.7668, 0.2458, 0.8001, 0.2458, 0.8001, 0.2828, 0.7668, 0.2828, 0.7668, 0.2828, 0.8001, 0.2828, 0.8001, 0.3198, 0.7668, 0.3198, 0.7668, 0.3198, 0.8001, 0.3198, 0.8001, 0.3569, 0.7668, 0.3569, 1.0, 0.06057, 1.0, 0.06057, 1.0, 0.06057, 1.0, 0.06057, 0.0, 0.2458, 0.0, 0.2087, 0.0, 0.2087, 0.0, 0.2458, 1.0, 0.2087, 1.0, 0.2458, 1.0, 0.2458, 1.0, 0.2087, 0.0, 0.2828, 0.0, 0.3198, 0.0, 0.3198, 0.0, 0.2828, 0.0, 0.06057, 0.0, 0.06057, 0.0, 0.06057, 0.0, 0.06057, 0.0, 0.0, 0.0, 0.06057, 0.0, 0.06057, 0.0, 0.0, 1.0, 0.3569, 1.0, 0.3198, 1.0, 0.3198, 1.0, 0.3569, 1.0, 1.0, 1.0, 0.3939, 1.0, 0.3939, 1.0, 1.0, 0.7668, 1.0, 0.5751, 0.75, 0.7668, 1.0, 0.7668, 1.0, 0.7335, 1.0, 0.5501, 0.75, 0.7335, 1.0, 0.7335, 1.0, 0.7668, 1.0, 0.5751, 0.75, 0.7668, 1.0, 0.7668, 1.0, 0.7335, 1.0, 0.5501, 0.75, 0.7335, 1.0, 0.7335, 1.0, 0.2661, 1.0, 0.1996, 0.75, 0.2661, 1.0, 0.2661, 1.0, 0.7668, 1.0, 0.7668, 1.0, 0.7668, 1.0, 0.7668, 1.0, 0.2328, 1.0, 0.1746, 0.75, 0.2328, 1.0, 0.2328, 1.0, 0.2661, 1.0, 0.1996, 0.75, 0.2661, 1.0, 0.2661, 1.0, 0.7335, 1.0, 0.7335, 1.0, 0.7335, 1.0, 0.7335, 1.0, 0.7335, 1.0, 0.7668, 1.0, 0.7668, 1.0, 0.7335, 1.0, 0.2328, 1.0, 0.2661, 1.0, 0.2661, 1.0, 0.2328, 1.0, 0.2661, 1.0, 0.2661, 1.0, 0.2661, 1.0, 0.2661, 1.0, 0.2328, 1.0, 0.2328, 1.0, 0.2328, 1.0, 0.2328, 1.0, 0.7335, 1.0, 0.7335, 1.0, 0.7335, 1.0, 0.7335, 1.0, 0.7668, 1.0, 0.7668, 1.0, 0.7668, 1.0, 0.7668, 1.0, 0.7335, 1.0, 0.5501, 0.75, 0.5501, 0.75, 0.7335, 1.0, 0.2661, 1.0, 0.1996, 0.75, 0.1996, 0.75, 0.2661, 1.0, 0.3335, 1.0, 0.3335, 1.0, 0.3335, 1.0, 0.3335, 1.0, 0.2328, 1.0, 0.2328, 1.0, 0.2328, 1.0, 0.2328, 1.0, 0.1668, 1.0, 0.1668, 1.0, 0.1668, 1.0, 0.1668, 1.0, 0.2661, 1.0, 0.2994, 1.0, 0.2994, 1.0, 0.2661, 1.0, 0.8335, 1.0, 0.8335, 1.0, 0.8335, 1.0, 0.8335, 1.0, 0.7335, 1.0, 0.7668, 1.0, 0.7668, 1.0, 0.7335, 1.0, 0.7001, 1.0, 0.7335, 1.0, 0.7335, 1.0, 0.7001, 1.0, 0.8001, 1.0, 0.8335, 1.0, 0.8335, 1.0, 0.8001, 1.0, 0.2994, 1.0, 0.3335, 1.0, 0.3335, 1.0, 0.2994, 1.0, 0.6668, 1.0, 0.7001, 1.0, 0.7001, 1.0, 0.6668, 1.0, 0.2661, 1.0, 0.2328, 1.0, 0.2328, 1.0, 0.2661, 1.0, 0.7668, 1.0, 0.5751, 0.75, 0.5751, 0.75, 0.7668, 1.0, 0.2661, 1.0, 0.2661, 1.0, 0.2661, 1.0, 0.2661, 1.0, 0.6668, 1.0, 0.6668, 1.0, 0.6668, 1.0, 0.6668, 1.0, 0.2328, 1.0, 0.1746, 0.75, 0.2328, 1.0, 0.2328, 1.0, 0.2328, 1.0, 0.1746, 0.75, 0.1746, 0.75, 0.2328, 1.0, 0.8335, 1.0, 1.0, 1.0, 1.0, 1.0, 0.8335, 1.0, 1.0, 0.06057, 1.0, 0.0, 1.0, 0.0, 1.0, 0.06057, 0.0, 0.3939, 0.0, 1.0, 0.0, 1.0, 0.0, 0.3939, 0.0, 1.0, 0.1668, 1.0, 0.1668, 1.0, 0.0, 1.0, 0.3335, 1.0, 0.5001, 1.0, 0.5001, 1.0, 0.3335, 1.0, 0.5001, 1.0, 0.6668, 1.0, 0.6668, 1.0, 0.5001, 1.0, 0.8335, 1.0, 0.8335, 1.0, 0.8335, 1.0, 0.8335, 1.0, 0.0, 0.3569, 0.0, 0.3939, 0.0, 0.3939, 0.0, 0.3569, 0.0, 0.3569, 0.0, 0.3939, 0.0, 0.3939, 0.0, 0.3569, 0.0, 0.3569, 0.0, 0.3939, 0.0, 0.3939, 0.0, 0.3569, 0.0, 0.3569, 0.0, 0.3939, 0.0, 0.3939, 0.0, 0.3569, 0.0, 0.06057, 0.0, 0.0976, 0.0, 0.0976, 0.0, 0.06057, 0.0, 0.06057, 0.0, 0.0976, 0.0, 0.0976, 0.0, 0.06057, 0.0, 0.06057, 0.0, 0.0976, 0.0, 0.0976, 0.0, 0.06057, 0.0, 0.0976, 0.0, 0.1346, 0.0, 0.1346, 0.0, 0.0976, 0.0, 0.1346, 0.0, 0.1717, 0.0, 0.1717, 0.0, 0.1346, 0.0, 0.1717, 0.0, 0.2087, 0.0, 0.2087, 0.0, 0.1717, 0.0, 0.2087, 0.0, 0.2458, 0.0, 0.2458, 0.0, 0.2087, 0.0, 0.2458, 0.0, 0.2828, 0.0, 0.2828, 0.0, 0.2458, 0.0, 0.2828, 0.0, 0.3198, 0.0, 0.3198, 0.0, 0.2828, 0.0, 0.3198, 0.0, 0.3569, 0.0, 0.3569, 0.0, 0.3198, 0.0, 0.06057, 0.0, 0.0976, 0.0, 0.0976, 0.0, 0.06057, 0.0, 0.06057, 0.0, 0.0976, 0.0, 0.0976, 0.0, 0.06057, 0.0, 0.3569, 0.0, 0.3939, 0.0, 0.3939, 0.0, 0.3569, 0.0, 0.0976, 0.0, 0.06057, 0.0, 0.06057, 0.0, 0.0976, 0.0, 0.06057, 0.0, 0.06057, 0.0, 0.06057, 0.0, 0.06057, 0.0, 0.3939, 0.0, 0.3939, 0.0, 0.3939, 0.0, 0.3939, 0.0, 0.06057, 0.0, 0.0976, 0.0, 0.0976, 0.0, 0.06057, 0.0, 0.3939, 0.0, 0.3939, 0.0, 0.3939, 0.0, 0.3939, 0.0, 0.3569, 0.0, 0.3569, 0.0, 0.3569, 0.0, 0.3569, 0.0, 0.06057, 0.0, 0.06057, 0.0, 0.06057, 0.0, 0.06057, 0.0, 0.3569, 0.0, 0.3569, 0.0, 0.3569, 0.0, 0.3569, 0.0, 0.3939, 0.0, 0.3569, 0.0, 0.3569, 0.0, 0.3939, 0.0, 0.3939, 0.0, 0.3939, 0.0, 0.3939, 0.0, 0.3939, 0.0, 0.3569, 0.0, 0.3569, 0.0, 0.3569, 0.0, 0.3569, 0.0, 0.3569, 0.0, 0.3198, 0.0, 0.3198, 0.0, 0.3569, 0.0, 0.06057, 0.0, 0.06057, 0.0, 0.06057, 0.0, 0.06057, 0.0, 0.0976, 0.0, 0.0976, 0.0, 0.0976, 0.0, 0.0976, 0.0, 0.3198, 0.0, 0.2828, 0.0, 0.2828, 0.0, 0.3198, 0.0, 0.3939, 0.0, 0.3939, 0.0, 0.3939, 0.0, 0.3939, 0.0, 0.3198, 0.0, 0.3569, 0.0, 0.3569, 0.0, 0.3198, 0.0, 0.2828, 0.0, 0.2458, 0.0, 0.2458, 0.0, 0.2828, 0.0, 0.3569, 0.0, 0.3939, 0.0, 0.3939, 0.0, 0.3569, 1.0, 0.0976, 1.0, 0.06057, 1.0, 0.06057, 1.0, 0.0976, 1.0, 0.0976, 1.0, 0.06057, 1.0, 0.06057, 1.0, 0.0976, 1.0, 0.0976, 1.0, 0.06057, 1.0, 0.06057, 1.0, 0.0976, 1.0, 0.0976, 1.0, 0.06057, 1.0, 0.06057, 1.0, 0.0976, 1.0, 0.3939, 1.0, 0.3569, 1.0, 0.3569, 1.0, 0.3939, 1.0, 0.3939, 1.0, 0.3569, 1.0, 0.3569, 1.0, 0.3939, 1.0, 0.3939, 1.0, 0.3569, 1.0, 0.3569, 1.0, 0.3939, 1.0, 0.3569, 1.0, 0.3198, 1.0, 0.3198, 1.0, 0.3569, 1.0, 0.3198, 1.0, 0.2828, 1.0, 0.2828, 1.0, 0.3198, 1.0, 0.2828, 1.0, 0.2458, 1.0, 0.2458, 1.0, 0.2828, 1.0, 0.2458, 1.0, 0.2087, 1.0, 0.2087, 1.0, 0.2458, 1.0, 0.2087, 1.0, 0.1717, 1.0, 0.1717, 1.0, 0.2087, 1.0, 0.1717, 1.0, 0.1346, 1.0, 0.1346, 1.0, 0.1717, 1.0, 0.1346, 1.0, 0.0976, 1.0, 0.0976, 1.0, 0.1346, 1.0, 0.3939, 1.0, 0.3569, 1.0, 0.3569, 1.0, 0.3939, 1.0, 0.3939, 1.0, 0.3569, 1.0, 0.3569, 1.0, 0.3939, 1.0, 0.0976, 1.0, 0.06057, 1.0, 0.06057, 1.0, 0.0976, 1.0, 0.1346, 1.0, 0.0976, 1.0, 0.0976, 1.0, 0.1346, 1.0, 0.3939, 1.0, 0.3939, 1.0, 0.3939, 1.0, 0.3939, 1.0, 0.1717, 1.0, 0.1346, 1.0, 0.1346, 1.0, 0.1717, 1.0, 0.06057, 1.0, 0.06057, 1.0, 0.06057, 1.0, 0.06057, 1.0, 0.2087, 1.0, 0.1717, 1.0, 0.1717, 1.0, 0.2087, 1.0, 0.06057, 1.0, 0.0976, 1.0, 0.0976, 1.0, 0.06057, 1.0, 0.0976, 1.0, 0.06057, 1.0, 0.06057, 1.0, 0.0976, 1.0, 0.0976, 1.0, 0.0976, 1.0, 0.0976, 1.0, 0.0976, 1.0, 0.2458, 1.0, 0.2087, 1.0, 0.2087, 1.0, 0.2458, 1.0, 0.0976, 1.0, 0.1346, 1.0, 0.1346, 1.0, 0.0976, 1.0, 0.3569, 1.0, 0.3569, 1.0, 0.3569, 1.0, 0.3569, 1.0, 0.3569, 1.0, 0.3569, 1.0, 0.3569, 1.0, 0.3569, 1.0, 0.2828, 1.0, 0.2458, 1.0, 0.2458, 1.0, 0.2828, 1.0, 0.1346, 1.0, 0.1717, 1.0, 0.1717, 1.0, 0.1346, 1.0, 0.3198, 1.0, 0.2828, 1.0, 0.2828, 1.0, 0.3198, 1.0, 0.1717, 1.0, 0.2087, 1.0, 0.2087, 1.0, 0.1717, 1.0, 0.3939, 1.0, 0.3939, 1.0, 0.3939, 1.0, 0.3939, 1.0, 0.3569, 1.0, 0.3569, 1.0, 0.3569, 1.0, 0.3569, 1.0, 0.3939, 1.0, 0.3569, 1.0, 0.3569, 1.0, 0.3939, 0.0, 0.2458, 0.0, 0.2828, 0.0, 0.2828, 0.0, 0.2458, 0.0, 0.2828, 0.0, 0.2458, 0.0, 0.2458, 0.0, 0.2828, 0.0, 0.2087, 0.0, 0.2458, 0.0, 0.2458, 0.0, 0.2087, 0.0, 0.2458, 0.0, 0.2087, 0.0, 0.2087, 0.0, 0.2458, 0.0, 0.1717, 0.0, 0.2087, 0.0, 0.2087, 0.0, 0.1717, 0.0, 0.2087, 0.0, 0.1717, 0.0, 0.1717, 0.0, 0.2087, 0.0, 0.1346, 0.0, 0.1717, 0.0, 0.1717, 0.0, 0.1346, 0.0, 0.3569, 0.0, 0.3569, 0.0, 0.3569, 0.0, 0.3569, 0.0, 0.1717, 0.0, 0.1346, 0.0, 0.1346, 0.0, 0.1717, 0.0, 0.0976, 0.0, 0.0976, 0.0, 0.0976, 0.0, 0.0976, 0.0, 0.0976, 0.0, 0.1346, 0.0, 0.1346, 0.0, 0.0976, 0.0, 0.3569, 0.0, 0.3569, 0.0, 0.3569, 0.0, 0.3569, 0.0, 0.0976, 0.0, 0.0976, 0.0, 0.0976, 0.0, 0.0976, 0.0, 0.3569, 0.0, 0.3569, 0.0, 0.3569, 0.0, 0.3569, 0.0, 0.1346, 0.0, 0.0976, 0.0, 0.0976, 0.0, 0.1346, 0.0, 0.0976, 0.0, 0.0976, 0.0, 0.0976, 0.0, 0.0976, 0.0, 0.3569, 0.0, 0.3569, 0.0, 0.3569, 0.0, 0.3569, 0.0, 0.3198, 0.0, 0.3569, 0.0, 0.3569, 0.0, 0.3198, 0.0, 0.0976, 0.0, 0.0976, 0.0, 0.0976, 0.0, 0.0976, 0.0, 0.3569, 0.0, 0.3198, 0.0, 0.3198, 0.0, 0.3569, 0.0, 0.2828, 0.0, 0.3198, 0.0, 0.3198, 0.0, 0.2828, 0.0, 0.3198, 0.0, 0.2828, 0.0, 0.2828, 0.0, 0.3198])
me_cube_004.use_remesh_fix_poles = True
me_cube_004.use_remesh_preserve_attributes = False
me_cube_004.update()

# ---- objects
ob_room = bpy.data.objects.new('Room', me_cube_004)

# ---- transforms, parenting, visibility, modifiers, constraints
ob_room.location = (0.0, 0.0, 0.0)

# ---- collection membership
col_collection.objects.link(ob_room)

# ---- scene / render settings (as saved in the file)
scene.frame_start = 1; scene.frame_end = 250; scene.frame_set(1)
scene.render.engine = 'BLENDER_EEVEE_NEXT'
scene.cycles.use_denoising = False
scene.cycles.samples = 128
scene.cycles.sampling_pattern = 'TABULATED_SOBOL'
scene.cycles.use_adaptive_sampling = False
scene.cycles.use_light_tree = False
scene.view_settings.view_transform = 'Filmic'
bpy.context.view_layer.update()

# ---- added for rendering (the .blend has no active camera and no usable light): camera, sun
cam_auto = bpy.data.cameras.new('AutoCamera')
cam_auto.lens = 50.0
cam_auto.sensor_width = 36.0
cam_auto.clip_end = 1000.0
ob_auto_camera = bpy.data.objects.new('AutoCamera', cam_auto)
scene.collection.objects.link(ob_auto_camera)
ob_auto_camera.location = (6.19288, -7.31655, 6.67798)
ob_auto_camera.rotation_euler = (1.09748, -7.21219e-08, 0.694738)
scene.camera = ob_auto_camera
light_auto_sun = bpy.data.lights.new('AutoSun', 'SUN')
light_auto_sun.energy = 3.0
light_auto_sun.angle = 0.0523599
ob_auto_sun = bpy.data.objects.new('AutoSun', light_auto_sun)
scene.collection.objects.link(ob_auto_sun)
ob_auto_sun.rotation_euler = (0.872665, 0.174533, 0.523599)
bpy.context.view_layer.update()
